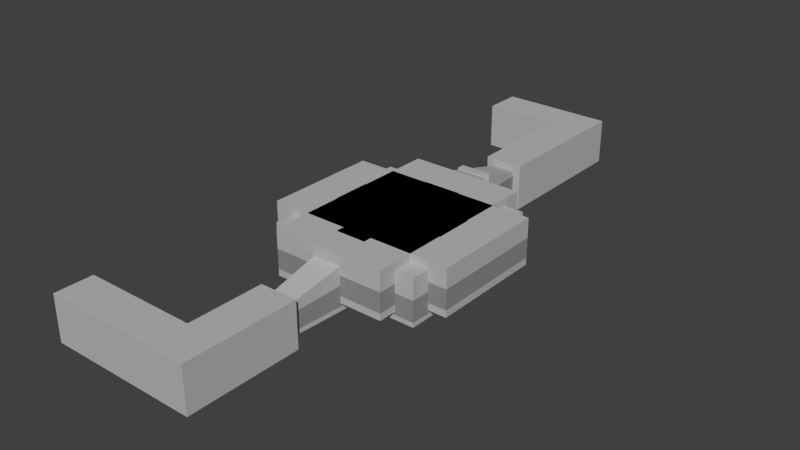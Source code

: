 # Source: level44.blend  (saved by Blender 2.75.0; exported with 4.5.12 LTS)
import bpy
from mathutils import Matrix  # noqa: F401  (used for matrix-valued properties, if any)

bpy.ops.wm.read_factory_settings(use_empty=True)
scene = bpy.context.scene
scene.name = 'Scene'

# ---- collections
col_collection_1 = bpy.data.collections.new('Collection 1'); scene.collection.children.link(col_collection_1)
col_collection_2 = bpy.data.collections.new('Collection 2'); scene.collection.children.link(col_collection_2)
col_collection_3 = bpy.data.collections.new('Collection 3'); scene.collection.children.link(col_collection_3)
col_collection_4 = bpy.data.collections.new('Collection 4'); scene.collection.children.link(col_collection_4)
col_collection_5 = bpy.data.collections.new('Collection 5'); scene.collection.children.link(col_collection_5)

# ---- materials (node trees are filled in below, after node groups)
mat_stone = bpy.data.materials.new('Stone')
mat_stone.alpha_threshold = 0.0
mat_stone.use_transparent_shadow = False
mat_stone.diffuse_color = (0.4969, 0.491, 0.491, 1.0)
mat_stone.roughness = 0.5
mat_stone.line_color = (0.0, 0.0, 0.0, 1.0)
mat_portal = bpy.data.materials.new('Portal')
mat_portal.alpha_threshold = 0.0
mat_portal.use_transparent_shadow = False
mat_portal.diffuse_color = (0.0, 0.0, 0.0, 1.0)
mat_portal.roughness = 0.5
mat_greystone = bpy.data.materials.new('GreyStone')
mat_greystone.alpha_threshold = 0.0
mat_greystone.use_transparent_shadow = False
mat_greystone.diffuse_color = (0.2747, 0.2747, 0.2747, 1.0)
mat_greystone.roughness = 0.5
mat_darkstone = bpy.data.materials.new('DarkStone')
mat_darkstone.alpha_threshold = 0.0
mat_darkstone.use_transparent_shadow = False
mat_darkstone.diffuse_color = (0.1529, 0.1529, 0.1529, 1.0)
mat_darkstone.roughness = 0.5
mat_lightstone = bpy.data.materials.new('LightStone')
mat_lightstone.alpha_threshold = 0.0
mat_lightstone.use_transparent_shadow = False
mat_lightstone.diffuse_color = (0.7084, 0.7084, 0.7084, 1.0)
mat_lightstone.roughness = 0.5
mat_lightstone.line_color = (0.0, 0.0, 0.0, 1.0)
mat_material_001 = bpy.data.materials.new('Material.001')
mat_material_001.alpha_threshold = 0.0
mat_material_001.use_transparent_shadow = False
mat_material_001.diffuse_color = (0.3931, 0.3931, 0.3931, 1.0)
mat_material_001.roughness = 0.5
mat_material_001.line_color = (0.0, 0.0, 0.0, 1.0)
mat_material_002 = bpy.data.materials.new('Material.002')
mat_material_002.alpha_threshold = 0.0
mat_material_002.use_transparent_shadow = False
mat_material_002.diffuse_color = (0.1789, 0.1789, 0.1789, 1.0)
mat_material_002.roughness = 0.5
mat_material_002.line_color = (0.0, 0.0, 0.0, 1.0)
mat_material = bpy.data.materials.new('Material')
mat_material.alpha_threshold = 0.0
mat_material.use_transparent_shadow = False
mat_material.diffuse_color = (0.2738, 0.2738, 0.2738, 1.0)
mat_material.roughness = 0.5
mat_material.line_color = (0.0, 0.0, 0.0, 1.0)

# ---- material node trees

# ---- world
world_world = bpy.data.worlds.new('World'); scene.world = world_world
world_world.color = (0.05088, 0.05088, 0.05088)
world_world.use_sun_shadow = False
world_world.sun_shadow_jitter_overblur = 0.0
world_world.cycles.sampling_method = 'MANUAL'
world_world.cycles.sample_map_resolution = 256

# ---- meshes
me_plane_003 = bpy.data.meshes.new('Plane.003')
me_plane_003.from_pydata([(4.0, 0.0, -1.0), (1.0, 0.0, -1.0), (4.0, 1.0, -1.0), (1.0, 1.0, -1.0), (0.0, 0.0, -1.0), (0.0, 1.0, -1.0), (5.0, 0.0, -1.0), (5.0, 1.0, -1.0), (4.0, 15.0, -1.0), (1.0, 15.0, -1.0), (0.0, 15.0, -1.0), (5.0, 15.0, -1.0), (4.0, 16.0, -1.0), (1.0, 16.0, -1.0), (0.0, 16.0, -1.0), (5.0, 16.0, -1.0), (4.0, 19.0, -1.0), (1.0, 19.0, -1.0), (0.0, 19.0, -1.0), (5.0, 19.0, -1.0), (4.0, 20.0, -1.0), (1.0, 20.0, -1.0), (0.0, 20.0, -1.0), (5.0, 20.0, -1.0), (-9.0, 15.0, -1.0), (-9.0, 16.0, -1.0), (-9.0, 19.0, -1.0), (-9.0, 20.0, -1.0), (-10.0, 15.0, -1.0), (-10.0, 16.0, -1.0), (-10.0, 19.0, -1.0), (-10.0, 20.0, -1.0), (4.0, 0.0, 0.0), (1.0, 0.0, 0.0), (4.0, 1.0, 0.0), (1.0, 1.0, 0.0), (0.0, 0.0, 0.0), (0.0, 1.0, 0.0), (5.0, 0.0, 0.0), (5.0, 1.0, 0.0), (4.0, 15.0, 0.0), (1.0, 15.0, 0.0), (0.0, 15.0, 0.0), (5.0, 15.0, 0.0), (4.0, 16.0, 0.0), (1.0, 16.0, 0.0), (0.0, 16.0, 0.0), (5.0, 16.0, 0.0), (4.0, 19.0, 0.0), (1.0, 19.0, 0.0), (0.0, 19.0, 0.0), (5.0, 19.0, 0.0), (4.0, 20.0, 0.0), (1.0, 20.0, 0.0), (0.0, 20.0, 0.0), (5.0, 20.0, 0.0), (-9.0, 15.0, 0.0), (-9.0, 16.0, 0.0), (-9.0, 19.0, 0.0), (-9.0, 20.0, 0.0), (-10.0, 15.0, 0.0), (-10.0, 16.0, 0.0), (-10.0, 19.0, 0.0), (-10.0, 20.0, 0.0), (4.0, 0.0, 1.0), (1.0, 0.0, 1.0), (4.0, 1.0, 1.0), (1.0, 1.0, 1.0), (0.0, 0.0, 1.0), (0.0, 1.0, 1.0), (5.0, 0.0, 1.0), (5.0, 1.0, 1.0), (4.0, 15.0, 1.0), (1.0, 15.0, 1.0), (0.0, 15.0, 1.0), (5.0, 15.0, 1.0), (4.0, 16.0, 1.0), (1.0, 16.0, 1.0), (0.0, 16.0, 1.0), (5.0, 16.0, 1.0), (4.0, 19.0, 1.0), (1.0, 19.0, 1.0), (0.0, 19.0, 1.0), (5.0, 19.0, 1.0), (4.0, 20.0, 1.0), (1.0, 20.0, 1.0), (0.0, 20.0, 1.0), (5.0, 20.0, 1.0), (-9.0, 15.0, 1.0), (-9.0, 16.0, 1.0), (-9.0, 19.0, 1.0), (-9.0, 20.0, 1.0), (-10.0, 15.0, 1.0), (-10.0, 16.0, 1.0), (-10.0, 19.0, 1.0), (-10.0, 20.0, 1.0), (4.0, 0.0, 4.0), (1.0, 0.0, 4.0), (4.0, 1.0, 4.0), (1.0, 1.0, 4.0), (0.0, 0.0, 4.0), (0.0, 1.0, 4.0), (5.0, 0.0, 4.0), (5.0, 1.0, 4.0), (4.0, 15.0, 4.0), (1.0, 15.0, 4.0), (0.0, 15.0, 4.0), (5.0, 15.0, 4.0), (4.0, 16.0, 4.0), (1.0, 16.0, 4.0), (0.0, 16.0, 4.0), (5.0, 16.0, 4.0), (4.0, 19.0, 4.0), (1.0, 19.0, 4.0), (0.0, 19.0, 4.0), (5.0, 19.0, 4.0), (4.0, 20.0, 4.0), (1.0, 20.0, 4.0), (0.0, 20.0, 4.0), (5.0, 20.0, 4.0), (-9.0, 15.0, 4.0), (-9.0, 16.0, 4.0), (-9.0, 19.0, 4.0), (-9.0, 20.0, 4.0), (-10.0, 15.0, 4.0), (-10.0, 16.0, 4.0), (-10.0, 19.0, 4.0), (-10.0, 20.0, 4.0), (4.0, 0.0, 5.0), (1.0, 0.0, 5.0), (4.0, 1.0, 5.0), (1.0, 1.0, 5.0), (0.0, 0.0, 5.0), (0.0, 1.0, 5.0), (5.0, 0.0, 5.0), (5.0, 1.0, 5.0), (4.0, 15.0, 5.0), (1.0, 15.0, 5.0), (0.0, 15.0, 5.0), (5.0, 15.0, 5.0), (4.0, 16.0, 5.0), (1.0, 16.0, 5.0), (0.0, 16.0, 5.0), (5.0, 16.0, 5.0), (4.0, 19.0, 5.0), (1.0, 19.0, 5.0), (0.0, 19.0, 5.0), (5.0, 19.0, 5.0), (4.0, 20.0, 5.0), (1.0, 20.0, 5.0), (0.0, 20.0, 5.0), (5.0, 20.0, 5.0), (-9.0, 15.0, 5.0), (-9.0, 16.0, 5.0), (-9.0, 19.0, 5.0), (-9.0, 20.0, 5.0), (-10.0, 15.0, 5.0), (-10.0, 16.0, 5.0), (-10.0, 19.0, 5.0), (-10.0, 20.0, 5.0)], [], [(1, 3, 2, 0), (1, 4, 5, 3), (2, 7, 6, 0), (2, 8, 11, 7), (5, 10, 9, 3), (3, 9, 8, 2), (8, 12, 15, 11), (10, 14, 13, 9), (9, 13, 12, 8), (12, 16, 19, 15), (14, 18, 17, 13), (13, 17, 16, 12), (16, 20, 23, 19), (18, 22, 21, 17), (17, 21, 20, 16), (18, 26, 27, 22), (14, 25, 26, 18), (10, 24, 25, 14), (26, 30, 31, 27), (25, 29, 30, 26), (24, 28, 29, 25), (33, 32, 34, 35), (58, 50, 82, 90), (43, 47, 79, 75), (53, 54, 86, 85), (46, 57, 89, 78), (35, 34, 40, 41), (41, 45, 77, 73), (61, 60, 92, 93), (41, 40, 44, 45), (50, 49, 81, 82), (46, 45, 49, 50), (45, 44, 48, 49), (39, 43, 75, 71), (34, 32, 64, 66), (63, 62, 94, 95), (35, 41, 73, 67), (46, 50, 58, 57), (36, 33, 65, 68), (48, 44, 76, 80), (57, 58, 62, 61), (59, 63, 95, 91), (30, 29, 61, 62), (19, 23, 55, 51), (1, 0, 32, 33), (23, 20, 52, 55), (24, 10, 42, 56), (0, 6, 38, 32), (20, 21, 53, 52), (22, 27, 59, 54), (28, 24, 56, 60), (6, 7, 39, 38), (27, 31, 63, 59), (4, 1, 33, 36), (31, 30, 62, 63), (7, 11, 43, 39), (29, 28, 60, 61), (11, 15, 47, 43), (21, 22, 54, 53), (15, 19, 51, 47), (5, 4, 36, 37), (10, 5, 37, 42), (65, 67, 99, 97), (67, 73, 105, 99), (69, 68, 100, 101), (79, 83, 115, 111), (86, 91, 123, 118), (85, 86, 118, 117), (88, 74, 106, 120), (75, 79, 111, 107), (95, 94, 126, 127), (73, 77, 109, 105), (91, 95, 127, 123), (82, 81, 113, 114), (72, 66, 98, 104), (92, 88, 120, 124), (57, 61, 93, 89), (47, 51, 83, 79), (62, 58, 90, 94), (37, 36, 68, 69), (42, 37, 69, 74), (51, 55, 87, 83), (33, 35, 67, 65), (40, 34, 66, 72), (49, 48, 80, 81), (56, 42, 74, 88), (55, 52, 84, 87), (54, 59, 91, 86), (52, 53, 85, 84), (32, 38, 70, 64), (44, 40, 72, 76), (60, 56, 88, 92), (38, 39, 71, 70), (45, 46, 78, 77), (118, 123, 155, 150), (117, 118, 150, 149), (120, 106, 138, 152), (107, 111, 143, 139), (127, 126, 158, 159), (123, 127, 159, 155), (124, 120, 152, 156), (106, 101, 133, 138), (153, 142, 146, 154), (141, 140, 144, 145), (145, 146, 142, 141), (71, 75, 107, 103), (89, 93, 125, 121), (81, 80, 112, 113), (94, 90, 122, 126), (83, 87, 119, 115), (64, 70, 102, 96), (93, 92, 124, 125), (87, 84, 116, 119), (70, 71, 103, 102), (76, 72, 104, 108), (78, 89, 121, 110), (84, 85, 117, 116), (68, 65, 97, 100), (77, 78, 110, 109), (90, 82, 114, 122), (80, 76, 108, 112), (66, 64, 96, 98), (74, 69, 101, 106), (129, 131, 133, 132), (130, 128, 134, 135), (130, 135, 139, 136), (133, 131, 137, 138), (136, 139, 143, 140), (138, 137, 141, 142), (140, 143, 147, 144), (144, 147, 151, 148), (146, 145, 149, 150), (145, 144, 148, 149), (146, 150, 155, 154), (138, 142, 153, 152), (154, 155, 159, 158), (152, 153, 157, 156), (111, 115, 147, 143), (101, 100, 132, 133), (103, 107, 139, 135), (137, 136, 140, 141), (96, 128, 129, 97), (115, 119, 151, 147), (96, 102, 134, 128), (125, 124, 156, 157), (119, 116, 148, 151), (102, 103, 135, 134), (157, 158, 126, 125), (116, 117, 149, 148), (100, 97, 129, 132), (157, 153, 154, 158), (131, 129, 128, 130), (137, 131, 130, 136), (98, 96, 97, 99), (104, 98, 99, 105), (108, 104, 105, 109), (110, 114, 113, 109), (108, 109, 113, 112), (122, 114, 110, 121), (126, 122, 121, 125)])
me_plane_003.materials.append(mat_stone)
me_plane_003.use_remesh_preserve_volume = False
me_plane_003.use_remesh_preserve_attributes = False
me_plane_003.use_mirror_vertex_groups = False
me_plane_003.update()
me_cube_022 = bpy.data.meshes.new('Cube.022')
me_cube_022.from_pydata([(1.5, 0.0, 2.0), (-1.5, 0.0, 2.0), (1.5, 0.0, -2.0), (-1.5, 0.0, -2.0)], [], [(3, 1, 0, 2)])
me_cube_022.materials.append(mat_portal)
me_cube_022.use_remesh_preserve_volume = False
me_cube_022.use_remesh_preserve_attributes = False
me_cube_022.use_mirror_vertex_groups = False
me_cube_022.update()
me_cube_021 = bpy.data.meshes.new('Cube.021')
me_cube_021.from_pydata([(-1.5, 0.0, 2.0), (1.5, 0.0, 2.0), (-1.5, 0.0, -2.0), (1.5, 0.0, -2.0)], [], [(3, 1, 0, 2)])
me_cube_021.materials.append(mat_portal)
me_cube_021.use_remesh_preserve_volume = False
me_cube_021.use_remesh_preserve_attributes = False
me_cube_021.use_mirror_vertex_groups = False
me_cube_021.update()
me_cube_014 = bpy.data.meshes.new('Cube.014')
me_cube_014.from_pydata([(-2.384e-07, 1.5, 2.0), (2.384e-07, -1.5, 2.0), (-2.384e-07, 1.5, -2.0), (2.384e-07, -1.5, -2.0)], [], [(1, 3, 2, 0)])
me_cube_014.materials.append(mat_portal)
me_cube_014.use_remesh_preserve_volume = False
me_cube_014.use_remesh_preserve_attributes = False
me_cube_014.use_mirror_vertex_groups = False
me_cube_014.update()
me_cube_010 = bpy.data.meshes.new('Cube.010')
me_cube_010.from_pydata([(0.0, -1.5, 2.0), (0.0, 1.5, 2.0), (0.0, -1.5, -2.0), (0.0, 1.5, -2.0)], [], [(1, 3, 2, 0)])
me_cube_010.materials.append(mat_portal)
me_cube_010.use_remesh_preserve_volume = False
me_cube_010.use_remesh_preserve_attributes = False
me_cube_010.use_mirror_vertex_groups = False
me_cube_010.update()
me_plane_001 = bpy.data.meshes.new('Plane.001')
me_plane_001.from_pydata([(-5.0, -5.0, 0.0), (5.0, -5.0, 0.0), (-5.0, 5.0, 0.0), (5.0, 5.0, 0.0), (-5.0, 5.0, 0.5), (-5.0, -5.0, 0.5), (5.0, -5.0, 0.5), (5.0, 5.0, 0.5), (-5.0, 3.333, 0.0), (-5.0, -3.333, 0.0), (5.0, -3.333, 0.0), (5.0, 3.333, 0.0), (-5.0, 3.333, 0.5), (-5.0, -3.333, 0.5), (5.0, -3.333, 0.5), (5.0, 3.333, 0.5), (-3.333, -5.0, 0.0), (3.333, -5.0, 0.0), (3.333, 5.0, 0.0), (-3.333, 5.0, 0.0), (-3.333, -5.0, 0.5), (3.333, -5.0, 0.5), (3.333, 5.0, 0.5), (-3.333, 5.0, 0.5), (3.333, -3.333, 0.5), (-3.333, -3.333, 0.5), (3.333, 3.333, 0.5), (-3.333, 3.333, 0.5), (3.333, -3.333, 1.0), (-3.333, -3.333, 1.0), (3.333, 3.333, 1.0), (-3.333, 3.333, 1.0)], [], [(26, 15, 7, 22), (19, 2, 4, 23), (17, 1, 6, 21), (11, 3, 7, 15), (9, 0, 5, 13), (2, 8, 12, 4), (8, 9, 13, 12), (1, 10, 14, 6), (10, 11, 15, 14), (21, 6, 14, 24), (24, 14, 15, 26), (13, 25, 27, 12), (27, 31, 30, 26), (5, 20, 25, 13), (20, 21, 24, 25), (0, 16, 20, 5), (16, 17, 21, 20), (3, 18, 22, 7), (18, 19, 23, 22), (12, 27, 23, 4), (27, 26, 22, 23), (29, 28, 30, 31), (24, 28, 29, 25), (25, 29, 31, 27), (26, 30, 28, 24)])
me_plane_001.polygons.foreach_set('material_index', [0, 1, 1, 1, 1, 1, 1, 1, 1, 0, 0, 0, 1, 0, 0, 1, 1, 1, 1, 0, 0, 0, 1, 1, 1])
me_plane_001.materials.append(mat_stone)
me_plane_001.materials.append(mat_greystone)
me_plane_001.use_remesh_preserve_volume = False
me_plane_001.use_remesh_preserve_attributes = False
me_plane_001.use_mirror_vertex_groups = False
me_plane_001.update()
me_cube_001 = bpy.data.meshes.new('Cube.001')
me_cube_001.from_pydata([(-2.0, -2.0, 5.0), (-2.0, 2.0, 5.0), (2.0, -2.0, 5.0), (2.0, 2.0, 5.0), (-2.0, 1.0, 4.0), (1.0, 2.0, 4.0), (2.0, -1.0, 4.0), (-1.0, -2.0, 4.0), (1.0, -2.0, 4.0), (1.0, -1.0, 4.0), (-1.0, 2.0, 4.0), (-1.0, -1.0, 4.0), (-2.0, -1.0, 4.0), (2.0, 1.0, 4.0), (1.0, 1.0, 4.0), (-1.0, 1.0, 4.0), (-2.0, 1.0, 6.706e-08), (-2.0, 2.0, 6.706e-08), (1.0, 2.0, 6.706e-08), (2.0, 2.0, 6.706e-08), (2.0, -1.0, 6.706e-08), (2.0, -2.0, 6.706e-08), (-1.0, -2.0, 6.706e-08), (-2.0, -2.0, 6.706e-08), (1.0, -2.0, 6.706e-08), (1.0, -1.0, 6.706e-08), (-1.0, 2.0, 6.706e-08), (-1.0, -1.0, 6.706e-08), (-2.0, -1.0, 6.706e-08), (2.0, 1.0, 6.706e-08), (1.0, 1.0, 6.706e-08), (-1.0, 1.0, 6.706e-08)], [], [(8, 7, 11, 12, 4, 15, 10, 5, 14, 13, 6, 9), (7, 22, 27, 11), (5, 10, 26, 17, 1, 3, 19, 18), (11, 27, 28, 12), (4, 16, 31, 15), (13, 29, 19, 3, 2, 21, 20, 6), (8, 24, 21, 2, 0, 23, 22, 7), (4, 12, 28, 23, 0, 1, 17, 16), (15, 31, 26, 10), (6, 20, 25, 9), (5, 18, 30, 14), (14, 30, 29, 13), (9, 25, 24, 8)])
me_cube_001.materials.append(mat_darkstone)
me_cube_001.use_remesh_preserve_volume = False
me_cube_001.use_remesh_preserve_attributes = False
me_cube_001.use_mirror_vertex_groups = False
me_cube_001.update()
me_plane = bpy.data.meshes.new('Plane')
me_plane.from_pydata([(10.0, 15.0, 0.0), (-10.0, 15.0, 0.0), (10.0, -5.0, 0.0), (10.0, 5.0, 0.0), (-10.0, 5.0, 0.0), (-10.0, -5.0, 0.0), (-1.5, -14.6, 0.0), (1.5, -14.6, 0.0), (6.0, 15.0, 0.0), (2.0, 15.0, 0.0), (-2.0, 15.0, 0.0), (-6.0, 15.0, 0.0), (6.0, -5.0, 0.0), (2.0, -5.0, 0.0), (-2.0, -5.0, 0.0), (-6.0, -5.0, 0.0), (6.0, 5.0, 0.0), (2.0, 5.0, 0.0), (-2.0, 5.0, 0.0), (-6.0, 5.0, 0.0), (10.0, 15.0, 6.0), (-10.0, 15.0, 6.0), (10.0, -5.0, 6.0), (10.0, 5.0, 6.0), (-10.0, 5.0, 6.0), (-10.0, -5.0, 6.0), (-1.5, -14.6, 4.0), (1.5, -14.6, 4.0), (6.0, 15.0, 6.0), (2.0, 15.0, 6.0), (-2.0, 15.0, 6.0), (-6.0, 15.0, 6.0), (6.0, -5.0, 6.0), (2.0, -5.0, 6.0), (-2.0, -5.0, 6.0), (-6.0, -5.0, 6.0), (2.0, 15.0, 0.6), (6.0, 15.0, 0.6), (2.0, -5.0, 0.6), (1.5, -14.6, 0.6), (10.0, 5.0, 0.6), (10.0, -5.0, 0.6), (-2.0, 15.0, 0.6), (-1.5, -14.6, 0.6), (-2.0, -5.0, 0.6), (-10.0, 5.0, 0.6), (-10.0, 15.0, 0.6), (-6.0, 15.0, 0.6), (-10.0, -5.0, 0.6), (6.0, -5.0, 0.6), (-6.0, -5.0, 0.6), (10.0, 15.0, 0.6), (6.0, 15.0, 3.3), (1.5, -14.6, 2.8), (10.0, -5.0, 3.3), (-2.0, -5.0, 3.3), (-10.0, 15.0, 3.3), (6.0, -5.0, 3.3), (2.0, 15.0, 3.3), (2.0, -5.0, 3.3), (10.0, 5.0, 3.3), (-2.0, 15.0, 3.3), (-1.5, -14.6, 2.8), (-10.0, 5.0, 3.3), (-6.0, 15.0, 3.3), (-10.0, -5.0, 3.3), (-6.0, -5.0, 3.3), (10.0, 15.0, 3.3)], [], [(19, 11, 1, 4), (15, 19, 4, 5), (2, 3, 16, 12), (12, 16, 17, 13), (13, 17, 18, 14), (14, 18, 19, 15), (7, 13, 14, 6), (3, 0, 8, 16), (16, 8, 9, 17), (17, 9, 10, 18), (18, 10, 11, 19), (58, 52, 28, 29), (59, 53, 27, 33), (60, 54, 22, 23), (61, 58, 29, 30), (62, 55, 34, 26), (63, 56, 21, 24), (64, 61, 30, 31), (65, 63, 24, 25), (54, 57, 32, 22), (66, 65, 25, 35), (57, 59, 33, 32), (67, 60, 23, 20), (55, 66, 35, 34), (52, 67, 20, 28), (56, 64, 31, 21), (1, 11, 47, 46), (8, 0, 51, 37), (14, 15, 50, 44), (0, 3, 40, 51), (12, 13, 38, 49), (15, 5, 48, 50), (2, 12, 49, 41), (5, 4, 45, 48), (11, 10, 42, 47), (4, 1, 46, 45), (6, 14, 44, 43), (10, 9, 36, 42), (3, 2, 41, 40), (13, 7, 39, 38), (9, 8, 37, 36), (46, 47, 64, 56), (37, 51, 67, 52), (44, 50, 66, 55), (51, 40, 60, 67), (49, 38, 59, 57), (50, 48, 65, 66), (41, 49, 57, 54), (48, 45, 63, 65), (47, 42, 61, 64), (45, 46, 56, 63), (43, 44, 55, 62), (42, 36, 58, 61), (40, 41, 54, 60), (38, 39, 53, 59), (36, 37, 52, 58), (20, 23, 22, 32, 33, 27, 26, 34, 35, 25, 24, 21, 31, 30, 29, 28)])
me_plane.polygons.foreach_set('material_index', [0, 0, 0, 0, 0, 0, 0, 0, 0, 0, 0, 0, 0, 0, 0, 0, 0, 0, 0, 0, 0, 0, 0, 0, 0, 0, 0, 0, 0, 0, 0, 0, 0, 0, 0, 0, 0, 0, 0, 0, 0, 1, 1, 1, 1, 1, 1, 1, 1, 1, 1, 1, 1, 1, 1, 1, 0])
me_plane.materials.append(mat_stone)
me_plane.materials.append(mat_greystone)
me_plane.use_remesh_preserve_volume = False
me_plane.use_remesh_preserve_attributes = False
me_plane.use_mirror_vertex_groups = False
me_plane.update()
me_mesh = bpy.data.meshes.new('Mesh')
me_mesh.from_pydata([(1.478, 5.115, 0.0), (0.6225, 5.115, 0.0), (0.6225, 3.795, 0.0), (0.9765, 3.795, 0.0), (0.9765, -5.115, 0.0), (1.124, -5.115, 0.0), (1.124, 3.795, 0.0), (1.478, 3.795, 0.0), (0.483, 5.115, 0.0), (0.336, 5.115, 0.0), (0.336, -5.115, 0.0), (0.483, -5.115, 0.0), (0.1905, 5.115, 0.0), (0.0135, 5.115, 0.0), (-0.306, 1.215, 0.0), (-0.627, 5.115, 0.0), (-0.8055, 5.115, 0.0), (-0.396, 0.18, 0.0), (-0.837, -5.115, 0.0), (-0.6585, -5.115, 0.0), (-0.306, -0.885, 0.0), (0.042, -5.115, 0.0), (0.219, -5.115, 0.0), (-0.2175, 0.18, 0.0), (-0.897, 5.115, 0.0), (-1.477, 5.115, 0.0), (-1.477, -5.115, 0.0), (-0.8835, -5.115, 0.0), (-0.8835, -3.795, 0.0), (-1.33, -3.795, 0.0), (-1.33, -0.615, 0.0), (-0.912, -0.615, 0.0), (-0.912, 0.705, 0.0), (-1.33, 0.705, 0.0), (-1.33, 3.795, 0.0), (-0.897, 3.795, 0.0)], [], [(2, 0, 1), (2, 7, 0), (3, 7, 2), (4, 6, 3), (6, 7, 3), (4, 5, 6), (10, 8, 9), (10, 11, 8), (17, 15, 16), (17, 14, 15), (14, 12, 13), (14, 23, 12), (17, 23, 14), (18, 23, 17), (18, 20, 23), (20, 22, 23), (18, 19, 20), (21, 22, 20), (26, 34, 25), (34, 24, 25), (34, 35, 24), (26, 33, 34), (26, 30, 33), (30, 32, 33), (30, 31, 32), (26, 29, 30), (26, 28, 29), (26, 27, 28)])
me_mesh.materials.append(mat_lightstone)
me_mesh.use_remesh_preserve_volume = False
me_mesh.use_remesh_preserve_attributes = False
me_mesh.use_mirror_vertex_groups = False
me_mesh.update()
me_cube_004 = bpy.data.meshes.new('Cube.004')
me_cube_004.from_pydata([(2.0, 7.5, 0.0), (-2.0, 7.5, 0.0), (2.0, 7.5, 6.001), (-2.0, 7.5, 6.001), (2.0, 8.5, 0.0), (-2.0, 8.5, 0.0), (2.0, 8.5, 6.001), (-2.0, 8.5, 6.001), (1.2, 7.5, 0.0), (0.4, 7.5, 0.0), (-0.4, 7.5, 0.0), (-1.2, 7.5, 0.0), (1.2, 7.5, 6.001), (0.4, 7.5, 6.001), (-0.4, 7.5, 6.001), (-1.2, 7.5, 6.001), (1.2, 8.5, 0.0), (0.4, 8.5, 0.0), (-0.4, 8.5, 0.0), (-1.2, 8.5, 0.0), (1.2, 8.5, 6.001), (0.4, 8.5, 6.001), (-0.4, 8.5, 6.001), (-1.2, 8.5, 6.001), (2.0, 7.5, 0.75), (2.0, 7.5, 1.5), (2.0, 7.5, 2.25), (2.0, 7.5, 3.0), (2.0, 7.5, 3.75), (2.0, 7.5, 4.5), (2.0, 7.5, 5.25), (-2.0, 7.5, 0.75), (-2.0, 7.5, 1.5), (-2.0, 7.5, 2.25), (-2.0, 7.5, 3.0), (-2.0, 7.5, 3.75), (-2.0, 7.5, 4.5), (-2.0, 7.5, 5.25), (2.0, 8.5, 0.75), (2.0, 8.5, 1.5), (2.0, 8.5, 2.25), (2.0, 8.5, 3.0), (2.0, 8.5, 3.75), (2.0, 8.5, 4.5), (2.0, 8.5, 5.25), (-2.0, 8.5, 0.75), (-2.0, 8.5, 1.5), (-2.0, 8.5, 2.25), (-2.0, 8.5, 3.0), (-2.0, 8.5, 3.75), (-2.0, 8.5, 4.5), (-2.0, 8.5, 5.25), (-1.2, 8.5, 5.25), (-1.2, 8.5, 4.5), (-1.2, 8.5, 3.75), (-1.2, 8.5, 3.0), (-1.2, 8.5, 2.25), (-1.2, 8.5, 1.5), (-1.2, 8.5, 0.75), (-0.4, 8.5, 5.25), (-0.4, 8.5, 4.5), (-0.4, 8.5, 3.75), (-0.4, 8.5, 3.0), (-0.4, 8.5, 2.25), (-0.4, 8.5, 1.5), (-0.4, 8.5, 0.75), (0.4, 8.5, 5.25), (0.4, 8.5, 4.5), (0.4, 8.5, 3.75), (0.4, 8.5, 3.0), (0.4, 8.5, 2.25), (0.4, 8.5, 1.5), (0.4, 8.5, 0.75), (1.2, 8.5, 5.25), (1.2, 8.5, 4.5), (1.2, 8.5, 3.75), (1.2, 8.5, 3.0), (1.2, 8.5, 2.25), (1.2, 8.5, 1.5), (1.2, 8.5, 0.75), (-1.2, 7.5, 0.75), (-1.2, 7.5, 1.5), (-1.2, 7.5, 2.25), (-1.2, 7.5, 3.0), (-1.2, 7.5, 3.75), (-1.2, 7.5, 4.5), (-1.2, 7.5, 5.25), (-0.4, 7.5, 0.75), (-0.4, 7.5, 1.5), (-0.4, 7.5, 2.25), (-0.4, 7.5, 3.0), (-0.4, 7.5, 3.75), (-0.4, 7.5, 4.5), (-0.4, 7.5, 5.25), (0.4, 7.5, 0.75), (0.4, 7.5, 1.5), (0.4, 7.5, 2.25), (0.4, 7.5, 3.0), (0.4, 7.5, 3.75), (0.4, 7.5, 4.5), (0.4, 7.5, 5.25), (1.2, 7.5, 0.75), (1.2, 7.5, 1.5), (1.2, 7.5, 2.25), (1.2, 7.5, 3.0), (1.2, 7.5, 3.75), (1.2, 7.5, 4.5), (1.2, 7.5, 5.25)], [], [(107, 30, 2, 12), (73, 20, 6, 44), (12, 2, 6, 20), (24, 0, 4, 38), (11, 1, 5, 19), (37, 3, 7, 51), (0, 8, 16, 4), (8, 9, 17, 16), (9, 10, 18, 17), (10, 11, 19, 18), (3, 15, 23, 7), (15, 14, 22, 23), (14, 13, 21, 22), (13, 12, 20, 21), (51, 7, 23, 52), (52, 23, 22, 59), (59, 22, 21, 66), (66, 21, 20, 73), (37, 86, 15, 3), (86, 93, 14, 15), (93, 100, 13, 14), (100, 107, 12, 13), (9, 8, 101, 94), (94, 101, 102, 95), (95, 102, 103, 96), (96, 103, 104, 97), (97, 104, 105, 98), (98, 105, 106, 99), (99, 106, 107, 100), (10, 9, 94, 87), (87, 94, 95, 88), (88, 95, 96, 89), (89, 96, 97, 90), (90, 97, 98, 91), (91, 98, 99, 92), (92, 99, 100, 93), (11, 10, 87, 80), (80, 87, 88, 81), (81, 88, 89, 82), (82, 89, 90, 83), (83, 90, 91, 84), (84, 91, 92, 85), (85, 92, 93, 86), (1, 11, 80, 31), (31, 80, 81, 32), (32, 81, 82, 33), (33, 82, 83, 34), (34, 83, 84, 35), (35, 84, 85, 36), (36, 85, 86, 37), (17, 72, 79, 16), (72, 71, 78, 79), (71, 70, 77, 78), (70, 69, 76, 77), (69, 68, 75, 76), (68, 67, 74, 75), (67, 66, 73, 74), (18, 65, 72, 17), (65, 64, 71, 72), (64, 63, 70, 71), (63, 62, 69, 70), (62, 61, 68, 69), (61, 60, 67, 68), (60, 59, 66, 67), (19, 58, 65, 18), (58, 57, 64, 65), (57, 56, 63, 64), (56, 55, 62, 63), (55, 54, 61, 62), (54, 53, 60, 61), (53, 52, 59, 60), (5, 45, 58, 19), (45, 46, 57, 58), (46, 47, 56, 57), (47, 48, 55, 56), (48, 49, 54, 55), (49, 50, 53, 54), (50, 51, 52, 53), (1, 31, 45, 5), (31, 32, 46, 45), (32, 33, 47, 46), (33, 34, 48, 47), (34, 35, 49, 48), (35, 36, 50, 49), (36, 37, 51, 50), (2, 30, 44, 6), (30, 29, 43, 44), (29, 28, 42, 43), (28, 27, 41, 42), (27, 26, 40, 41), (26, 25, 39, 40), (25, 24, 38, 39), (16, 79, 38, 4), (79, 78, 39, 38), (78, 77, 40, 39), (77, 76, 41, 40), (76, 75, 42, 41), (75, 74, 43, 42), (74, 73, 44, 43), (8, 0, 24, 101), (101, 24, 25, 102), (102, 25, 26, 103), (103, 26, 27, 104), (104, 27, 28, 105), (105, 28, 29, 106), (106, 29, 30, 107)])
me_cube_004.polygons.foreach_set('material_index', [1, 0, 1, 0, 0, 0, 0, 0, 0, 0, 1, 1, 1, 1, 0, 0, 0, 0, 1, 1, 1, 1, 1, 0, 0, 0, 0, 0, 0, 1, 0, 0, 0, 0, 0, 0, 1, 0, 0, 0, 0, 0, 0, 1, 1, 1, 1, 1, 1, 1, 0, 0, 0, 0, 0, 0, 0, 0, 0, 0, 0, 0, 0, 0, 0, 0, 0, 0, 0, 0, 0, 0, 0, 0, 0, 0, 0, 0, 0, 0, 0, 0, 0, 0, 0, 0, 0, 0, 0, 0, 0, 0, 0, 0, 0, 0, 0, 0, 0, 1, 1, 1, 1, 1, 1, 1])
me_cube_004.materials.append(mat_lightstone)
me_cube_004.materials.append(mat_stone)
me_cube_004.use_remesh_preserve_volume = False
me_cube_004.use_remesh_preserve_attributes = False
me_cube_004.use_mirror_vertex_groups = False
me_cube_004.update()
me_cube_016 = bpy.data.meshes.new('Cube.016')
me_cube_016.from_pydata([(-7.5, 7.5, 0.0), (7.5, 7.5, 0.0), (7.5, -7.5, 0.0), (-7.5, -7.5, 0.0), (7.5, 7.5, 6.0), (-7.5, 7.5, 6.0), (7.5, -7.5, 6.0), (-7.5, -7.5, 6.0), (-7.5, -7.5, 0.9), (-7.5, 7.5, 0.9), (7.5, 7.5, 0.9), (7.5, -7.5, 0.9), (-7.5, -7.5, 3.45), (7.5, -7.5, 3.45), (-7.5, 7.5, 3.45), (7.5, 7.5, 3.45), (2.0, 7.5, 0.0), (-2.0, 7.5, 0.0), (2.0, -7.5, 0.0), (-2.0, -7.5, 0.0), (2.0, 7.5, 6.0), (-2.0, 7.5, 6.0), (2.0, -7.5, 6.0), (-2.0, -7.5, 6.0), (2.0, -7.5, 0.9), (-2.0, -7.5, 0.9), (-2.0, 7.5, 0.9), (2.0, 7.5, 0.9), (2.0, -7.5, 3.45), (-2.0, -7.5, 3.45), (-2.0, 7.5, 3.45), (2.0, 7.5, 3.45), (1.5, 15.5, 9.142e-07), (-1.5, 15.5, 9.142e-07), (1.5, 15.5, 4.0), (-1.5, 15.5, 4.0), (-1.5, 15.5, 0.9), (1.5, 15.5, 0.9), (-1.5, 15.5, 3.45), (1.5, 15.5, 3.45), (2.0, -13.5, 0.0), (-2.0, -13.5, 0.0), (2.0, -13.5, 6.0), (-2.0, -13.5, 6.0), (2.0, -13.5, 0.9), (-2.0, -13.5, 0.9), (2.0, -13.5, 3.45), (-2.0, -13.5, 3.45)], [], [(16, 18, 2, 1), (20, 4, 6, 22), (14, 5, 7, 12), (30, 21, 5, 14), (28, 22, 6, 13), (13, 6, 4, 15), (2, 11, 10, 1), (18, 24, 11, 2), (17, 26, 9, 0), (0, 9, 8, 3), (11, 13, 15, 10), (24, 28, 13, 11), (26, 30, 14, 9), (9, 14, 12, 8), (10, 15, 31, 27), (16, 27, 37, 32), (8, 12, 29, 25), (24, 18, 40, 44), (1, 10, 27, 16), (31, 20, 34, 39), (3, 8, 25, 19), (18, 19, 41, 40), (12, 7, 23, 29), (22, 28, 46, 42), (15, 4, 20, 31), (30, 26, 36, 38), (5, 21, 23, 7), (21, 20, 22, 23), (0, 3, 19, 17), (17, 19, 18, 16), (21, 30, 38, 35), (20, 21, 35, 34), (27, 31, 39, 37), (17, 16, 32, 33), (26, 17, 33, 36), (45, 47, 46, 44), (41, 45, 44, 40), (47, 43, 42, 46), (28, 24, 44, 46), (29, 23, 43, 47), (19, 25, 45, 41), (23, 22, 42, 43), (25, 29, 47, 45)])
me_cube_016.polygons.foreach_set('material_index', [0, 0, 0, 0, 0, 0, 0, 0, 0, 0, 1, 1, 1, 1, 1, 0, 1, 0, 0, 0, 0, 0, 0, 0, 0, 1, 0, 0, 0, 0, 0, 0, 1, 0, 0, 1, 0, 0, 1, 0, 0, 0, 1])
me_cube_016.materials.append(mat_stone)
me_cube_016.materials.append(mat_greystone)
me_cube_016.use_remesh_preserve_volume = False
me_cube_016.use_remesh_preserve_attributes = False
me_cube_016.use_mirror_vertex_groups = False
me_cube_016.update()
me_cube_015 = bpy.data.meshes.new('Cube.015')
me_cube_015.from_pydata([(-2.0, -2.0, 4.5), (2.0, -2.0, 4.5), (2.0, -1.556, 4.5), (-2.0, -1.556, 4.5), (-1.5, -2.0, 4.0), (-1.5, -1.556, 4.0), (1.5, -2.0, 4.0), (1.5, -1.556, 4.0), (2.0, -1.556, 6.706e-08), (2.0, -2.0, 6.706e-08), (-1.5, -2.0, 6.706e-08), (-2.0, -2.0, 6.706e-08), (-2.0, -1.556, 6.706e-08), (-1.5, -1.556, 6.706e-08), (1.5, -2.0, 6.706e-08), (1.5, -1.556, 6.706e-08)], [], [(1, 9, 8, 2), (7, 15, 14, 6), (4, 10, 13, 5), (2, 3, 0, 1), (3, 12, 11, 0), (1, 0, 11, 10, 4, 6, 14, 9), (5, 13, 12, 3, 2, 8, 15, 7), (5, 7, 6, 4)])
me_cube_015.materials.append(mat_darkstone)
me_cube_015.use_remesh_preserve_volume = False
me_cube_015.use_remesh_preserve_attributes = False
me_cube_015.use_mirror_vertex_groups = False
me_cube_015.update()
me_plane_002 = bpy.data.meshes.new('Plane.002')
me_plane_002.from_pydata([(4.0, 0.0, -1.0), (1.0, 0.0, -1.0), (4.0, 1.0, -1.0), (1.0, 1.0, -1.0), (0.0, 0.0, -1.0), (0.0, 1.0, -1.0), (5.0, 0.0, -1.0), (5.0, 1.0, -1.0), (4.0, 15.0, -1.0), (1.0, 15.0, -1.0), (0.0, 15.0, -1.0), (5.0, 15.0, -1.0), (4.0, 16.0, -1.0), (1.0, 16.0, -1.0), (0.0, 16.0, -1.0), (5.0, 16.0, -1.0), (4.0, 19.0, -1.0), (1.0, 19.0, -1.0), (0.0, 19.0, -1.0), (5.0, 19.0, -1.0), (4.0, 20.0, -1.0), (1.0, 20.0, -1.0), (0.0, 20.0, -1.0), (5.0, 20.0, -1.0), (-9.0, 15.0, -1.0), (-9.0, 16.0, -1.0), (-9.0, 19.0, -1.0), (-9.0, 20.0, -1.0), (-10.0, 15.0, -1.0), (-10.0, 16.0, -1.0), (-10.0, 19.0, -1.0), (-10.0, 20.0, -1.0), (4.0, 0.0, 0.0), (1.0, 0.0, 0.0), (4.0, 1.0, 0.0), (1.0, 1.0, 0.0), (0.0, 0.0, 0.0), (0.0, 1.0, 0.0), (5.0, 0.0, 0.0), (5.0, 1.0, 0.0), (4.0, 15.0, 0.0), (1.0, 15.0, 0.0), (0.0, 15.0, 0.0), (5.0, 15.0, 0.0), (4.0, 16.0, 0.0), (1.0, 16.0, 0.0), (0.0, 16.0, 0.0), (5.0, 16.0, 0.0), (4.0, 19.0, 0.0), (1.0, 19.0, 0.0), (0.0, 19.0, 0.0), (5.0, 19.0, 0.0), (4.0, 20.0, 0.0), (1.0, 20.0, 0.0), (0.0, 20.0, 0.0), (5.0, 20.0, 0.0), (-9.0, 15.0, 0.0), (-9.0, 16.0, 0.0), (-9.0, 19.0, 0.0), (-9.0, 20.0, 0.0), (-10.0, 15.0, 0.0), (-10.0, 16.0, 0.0), (-10.0, 19.0, 0.0), (-10.0, 20.0, 0.0), (4.0, 0.0, 1.0), (1.0, 0.0, 1.0), (4.0, 1.0, 1.0), (1.0, 1.0, 1.0), (0.0, 0.0, 1.0), (0.0, 1.0, 1.0), (5.0, 0.0, 1.0), (5.0, 1.0, 1.0), (4.0, 15.0, 1.0), (1.0, 15.0, 1.0), (0.0, 15.0, 1.0), (5.0, 15.0, 1.0), (4.0, 16.0, 1.0), (1.0, 16.0, 1.0), (0.0, 16.0, 1.0), (5.0, 16.0, 1.0), (4.0, 19.0, 1.0), (1.0, 19.0, 1.0), (0.0, 19.0, 1.0), (5.0, 19.0, 1.0), (4.0, 20.0, 1.0), (1.0, 20.0, 1.0), (0.0, 20.0, 1.0), (5.0, 20.0, 1.0), (-9.0, 15.0, 1.0), (-9.0, 16.0, 1.0), (-9.0, 19.0, 1.0), (-9.0, 20.0, 1.0), (-10.0, 15.0, 1.0), (-10.0, 16.0, 1.0), (-10.0, 19.0, 1.0), (-10.0, 20.0, 1.0), (4.0, 0.0, 4.0), (1.0, 0.0, 4.0), (4.0, 1.0, 4.0), (1.0, 1.0, 4.0), (0.0, 0.0, 4.0), (0.0, 1.0, 4.0), (5.0, 0.0, 4.0), (5.0, 1.0, 4.0), (4.0, 15.0, 4.0), (1.0, 15.0, 4.0), (0.0, 15.0, 4.0), (5.0, 15.0, 4.0), (4.0, 16.0, 4.0), (1.0, 16.0, 4.0), (0.0, 16.0, 4.0), (5.0, 16.0, 4.0), (4.0, 19.0, 4.0), (1.0, 19.0, 4.0), (0.0, 19.0, 4.0), (5.0, 19.0, 4.0), (4.0, 20.0, 4.0), (1.0, 20.0, 4.0), (0.0, 20.0, 4.0), (5.0, 20.0, 4.0), (-9.0, 15.0, 4.0), (-9.0, 16.0, 4.0), (-9.0, 19.0, 4.0), (-9.0, 20.0, 4.0), (-10.0, 15.0, 4.0), (-10.0, 16.0, 4.0), (-10.0, 19.0, 4.0), (-10.0, 20.0, 4.0), (4.0, 0.0, 5.0), (1.0, 0.0, 5.0), (4.0, 1.0, 5.0), (1.0, 1.0, 5.0), (0.0, 0.0, 5.0), (0.0, 1.0, 5.0), (5.0, 0.0, 5.0), (5.0, 1.0, 5.0), (4.0, 15.0, 5.0), (1.0, 15.0, 5.0), (0.0, 15.0, 5.0), (5.0, 15.0, 5.0), (4.0, 16.0, 5.0), (1.0, 16.0, 5.0), (0.0, 16.0, 5.0), (5.0, 16.0, 5.0), (4.0, 19.0, 5.0), (1.0, 19.0, 5.0), (0.0, 19.0, 5.0), (5.0, 19.0, 5.0), (4.0, 20.0, 5.0), (1.0, 20.0, 5.0), (0.0, 20.0, 5.0), (5.0, 20.0, 5.0), (-9.0, 15.0, 5.0), (-9.0, 16.0, 5.0), (-9.0, 19.0, 5.0), (-9.0, 20.0, 5.0), (-10.0, 15.0, 5.0), (-10.0, 16.0, 5.0), (-10.0, 19.0, 5.0), (-10.0, 20.0, 5.0)], [], [(1, 3, 2, 0), (1, 4, 5, 3), (2, 7, 6, 0), (2, 8, 11, 7), (5, 10, 9, 3), (3, 9, 8, 2), (8, 12, 15, 11), (10, 14, 13, 9), (9, 13, 12, 8), (12, 16, 19, 15), (14, 18, 17, 13), (13, 17, 16, 12), (16, 20, 23, 19), (18, 22, 21, 17), (17, 21, 20, 16), (18, 26, 27, 22), (14, 25, 26, 18), (10, 24, 25, 14), (26, 30, 31, 27), (25, 29, 30, 26), (24, 28, 29, 25), (33, 32, 34, 35), (58, 50, 82, 90), (43, 47, 79, 75), (53, 54, 86, 85), (46, 57, 89, 78), (35, 34, 40, 41), (41, 45, 77, 73), (61, 60, 92, 93), (41, 40, 44, 45), (50, 49, 81, 82), (46, 45, 49, 50), (45, 44, 48, 49), (39, 43, 75, 71), (34, 32, 64, 66), (63, 62, 94, 95), (35, 41, 73, 67), (46, 50, 58, 57), (36, 33, 65, 68), (48, 44, 76, 80), (57, 58, 62, 61), (59, 63, 95, 91), (30, 29, 61, 62), (19, 23, 55, 51), (1, 0, 32, 33), (23, 20, 52, 55), (24, 10, 42, 56), (0, 6, 38, 32), (20, 21, 53, 52), (22, 27, 59, 54), (28, 24, 56, 60), (6, 7, 39, 38), (27, 31, 63, 59), (4, 1, 33, 36), (31, 30, 62, 63), (7, 11, 43, 39), (29, 28, 60, 61), (11, 15, 47, 43), (21, 22, 54, 53), (15, 19, 51, 47), (5, 4, 36, 37), (10, 5, 37, 42), (65, 67, 99, 97), (67, 73, 105, 99), (69, 68, 100, 101), (79, 83, 115, 111), (86, 91, 123, 118), (85, 86, 118, 117), (88, 74, 106, 120), (75, 79, 111, 107), (95, 94, 126, 127), (73, 77, 109, 105), (91, 95, 127, 123), (82, 81, 113, 114), (72, 66, 98, 104), (92, 88, 120, 124), (57, 61, 93, 89), (47, 51, 83, 79), (62, 58, 90, 94), (37, 36, 68, 69), (42, 37, 69, 74), (51, 55, 87, 83), (33, 35, 67, 65), (40, 34, 66, 72), (49, 48, 80, 81), (56, 42, 74, 88), (55, 52, 84, 87), (54, 59, 91, 86), (52, 53, 85, 84), (32, 38, 70, 64), (44, 40, 72, 76), (60, 56, 88, 92), (38, 39, 71, 70), (45, 46, 78, 77), (118, 123, 155, 150), (117, 118, 150, 149), (120, 106, 138, 152), (107, 111, 143, 139), (127, 126, 158, 159), (123, 127, 159, 155), (124, 120, 152, 156), (106, 101, 133, 138), (153, 142, 146, 154), (141, 140, 144, 145), (145, 146, 142, 141), (71, 75, 107, 103), (89, 93, 125, 121), (81, 80, 112, 113), (94, 90, 122, 126), (83, 87, 119, 115), (64, 70, 102, 96), (93, 92, 124, 125), (87, 84, 116, 119), (70, 71, 103, 102), (76, 72, 104, 108), (78, 89, 121, 110), (84, 85, 117, 116), (68, 65, 97, 100), (77, 78, 110, 109), (90, 82, 114, 122), (80, 76, 108, 112), (66, 64, 96, 98), (74, 69, 101, 106), (129, 131, 133, 132), (130, 128, 134, 135), (130, 135, 139, 136), (133, 131, 137, 138), (136, 139, 143, 140), (138, 137, 141, 142), (140, 143, 147, 144), (144, 147, 151, 148), (146, 145, 149, 150), (145, 144, 148, 149), (146, 150, 155, 154), (138, 142, 153, 152), (154, 155, 159, 158), (152, 153, 157, 156), (111, 115, 147, 143), (101, 100, 132, 133), (103, 107, 139, 135), (137, 136, 140, 141), (96, 128, 129, 97), (115, 119, 151, 147), (96, 102, 134, 128), (125, 124, 156, 157), (119, 116, 148, 151), (102, 103, 135, 134), (157, 158, 126, 125), (116, 117, 149, 148), (100, 97, 129, 132), (157, 153, 154, 158), (131, 129, 128, 130), (137, 131, 130, 136), (98, 96, 97, 99), (104, 98, 99, 105), (108, 104, 105, 109), (110, 114, 113, 109), (108, 109, 113, 112), (122, 114, 110, 121), (126, 122, 121, 125)])
me_plane_002.materials.append(mat_stone)
me_plane_002.use_remesh_preserve_volume = False
me_plane_002.use_remesh_preserve_attributes = False
me_plane_002.use_mirror_vertex_groups = False
me_plane_002.update()
me_cube_005 = bpy.data.meshes.new('Cube.005')
me_cube_005.from_pydata([(-0.2, -1.48, -0.2775), (-0.2, -1.48, 0.6775), (-0.2, -1.28, -0.2775), (-0.2, -1.28, 0.6775), (0.2, -1.48, -0.2775), (0.2, -1.48, 0.6775), (0.2, -1.28, -0.2775), (0.2, -1.28, 0.6775), (-0.2, 1.28, -0.2775), (-0.2, 1.28, 0.6775), (-0.2, 1.48, -0.2775), (-0.2, 1.48, 0.6775), (0.2, 1.28, -0.2775), (0.2, 1.28, 0.6775), (0.2, 1.48, -0.2775), (0.2, 1.48, 0.6775)], [], [(1, 3, 2, 0), (3, 7, 6, 2), (7, 5, 4, 6), (5, 1, 0, 4), (0, 2, 6, 4), (9, 11, 10, 8), (11, 15, 14, 10), (15, 13, 12, 14), (13, 9, 8, 12), (8, 10, 14, 12)])
me_cube_005.materials.append(mat_stone)
me_cube_005.use_remesh_preserve_volume = False
me_cube_005.use_remesh_preserve_attributes = False
me_cube_005.use_mirror_vertex_groups = False
me_cube_005.update()
me_cube_013 = bpy.data.meshes.new('Cube.013')
me_cube_013.from_pydata([(7.5, 7.5, 0.0), (7.5, -7.5, 0.0), (-7.5, -7.5, 0.0), (-7.5, 7.5, 0.0), (7.5, -7.5, 6.0), (7.5, 7.5, 6.0), (-7.5, -7.5, 6.0), (-7.5, 7.5, 6.0), (-7.5, 7.5, 0.9), (7.5, 7.5, 0.9), (7.5, -7.5, 0.9), (-7.5, -7.5, 0.9), (-7.5, 7.5, 3.45), (-7.5, -7.5, 3.45), (7.5, 7.5, 3.45), (7.5, -7.5, 3.45), (7.5, -2.5, 0.0), (7.5, 2.5, 0.0), (-7.5, -2.5, 0.0), (-7.5, 2.5, 0.0), (7.5, -2.5, 6.0), (7.5, 2.5, 6.0), (-7.5, -2.5, 6.0), (-7.5, 2.5, 6.0), (-7.5, -2.5, 0.9), (-7.5, 2.5, 0.9), (7.5, 2.5, 0.9), (7.5, -2.5, 0.9), (-7.5, -2.5, 3.45), (-7.5, 2.5, 3.45), (7.5, 2.5, 3.45), (7.5, -2.5, 3.45), (-12.5, -2.5, 0.0), (-12.5, 2.5, 0.0), (-12.5, -2.5, 6.0), (-12.5, 2.5, 6.0), (-12.5, -2.5, 0.9), (-12.5, 2.5, 0.9), (-12.5, -2.5, 3.45), (-12.5, 2.5, 3.45)], [], [(16, 18, 2, 1), (20, 4, 6, 22), (14, 5, 7, 12), (30, 21, 5, 14), (28, 22, 6, 13), (13, 6, 4, 15), (2, 11, 10, 1), (18, 24, 11, 2), (17, 26, 9, 0), (0, 9, 8, 3), (11, 13, 15, 10), (24, 28, 13, 11), (26, 30, 14, 9), (9, 14, 12, 8), (10, 15, 31, 27), (27, 31, 30, 26), (8, 12, 29, 25), (19, 25, 37, 33), (1, 10, 27, 16), (16, 27, 26, 17), (3, 8, 25, 19), (29, 23, 35, 39), (12, 7, 23, 29), (28, 24, 36, 38), (15, 4, 20, 31), (31, 20, 21, 30), (5, 21, 23, 7), (21, 20, 22, 23), (0, 3, 19, 17), (17, 19, 18, 16), (37, 39, 38, 36), (33, 37, 36, 32), (39, 35, 34, 38), (23, 22, 34, 35), (25, 29, 39, 37), (22, 28, 38, 34), (18, 19, 33, 32), (24, 18, 32, 36)])
me_cube_013.polygons.foreach_set('material_index', [0, 0, 0, 0, 0, 0, 0, 0, 0, 0, 1, 1, 1, 1, 1, 1, 1, 0, 0, 0, 0, 0, 0, 1, 0, 0, 0, 0, 0, 0, 1, 0, 0, 0, 1, 0, 0, 0])
me_cube_013.materials.append(mat_stone)
me_cube_013.materials.append(mat_greystone)
me_cube_013.use_remesh_preserve_volume = False
me_cube_013.use_remesh_preserve_attributes = False
me_cube_013.use_mirror_vertex_groups = False
me_cube_013.update()
me_cube_012 = bpy.data.meshes.new('Cube.012')
me_cube_012.from_pydata([(-2.0, 2.0, 4.5), (-2.0, -2.0, 4.5), (-1.556, -2.0, 4.5), (-1.556, 2.0, 4.5), (-2.0, 1.5, 4.0), (-1.556, 1.5, 4.0), (-2.0, -1.5, 4.0), (-1.556, -1.5, 4.0), (-1.556, -2.0, 6.706e-08), (-2.0, -2.0, 6.706e-08), (-2.0, 1.5, 6.706e-08), (-2.0, 2.0, 6.706e-08), (-1.556, 2.0, 6.706e-08), (-1.556, 1.5, 6.706e-08), (-2.0, -1.5, 6.706e-08), (-1.556, -1.5, 6.706e-08)], [], [(1, 9, 8, 2), (7, 15, 14, 6), (4, 10, 13, 5), (2, 3, 0, 1), (3, 12, 11, 0), (1, 0, 11, 10, 4, 6, 14, 9), (5, 13, 12, 3, 2, 8, 15, 7), (5, 7, 6, 4)])
me_cube_012.materials.append(mat_darkstone)
me_cube_012.use_remesh_preserve_volume = False
me_cube_012.use_remesh_preserve_attributes = False
me_cube_012.use_mirror_vertex_groups = False
me_cube_012.update()
me_cube_002 = bpy.data.meshes.new('Cube.002')
me_cube_002.from_pydata([(0.072, -1.28, 0.748), (-0.072, -1.28, 0.748), (-0.072, 1.28, 0.748), (0.072, 1.28, 0.748), (0.072, -1.28, 0.892), (-0.072, -1.28, 0.892), (-0.072, 1.28, 0.892), (0.072, 1.28, 0.892), (0.4666, -0.4666, 0.3712), (-0.4666, -0.4666, 0.3712), (-0.4666, 0.4666, 0.3712), (0.4666, 0.4666, 0.3712), (0.8078, -0.8078, -1.0), (0.8974, -0.8052, -0.9079), (0.8052, -0.8974, -0.9079), (-0.8052, -0.8974, -0.9079), (-0.8974, -0.8052, -0.9079), (-0.8078, -0.8078, -1.0), (-0.8974, 0.8052, -0.9079), (-0.8052, 0.8974, -0.9079), (-0.8078, 0.8078, -1.0), (0.8052, 0.8974, -0.9079), (0.8974, 0.8052, -0.9079), (0.8078, 0.8078, -1.0), (0.7442, -0.8338, 0.5087), (0.8338, -0.7442, 0.5087), (0.7417, -0.7417, 0.5983), (-0.7442, -0.8338, 0.5087), (-0.7417, -0.7417, 0.5983), (-0.8338, -0.7442, 0.5087), (-0.8338, 0.7442, 0.5087), (-0.7417, 0.7417, 0.5983), (-0.7442, 0.8338, 0.5087), (0.7442, 0.8338, 0.5087), (0.7417, 0.7417, 0.5983), (0.8338, 0.7442, 0.5087), (0.7261, -0.7261, -1.0), (0.6375, -0.6375, -0.9271), (-0.6375, -0.6375, -0.9271), (-0.7261, -0.7261, -1.0), (-0.6375, 0.6375, -0.9271), (-0.7261, 0.7261, -1.0), (0.6375, 0.6375, -0.9271), (0.7261, 0.7261, -1.0), (-0.7704, -0.8611, -0.1004), (-0.8611, 0.7704, -0.1004), (0.8611, 0.7704, -0.1004), (0.7704, 0.8611, -0.1004), (0.7826, -0.8738, -0.383), (-0.8738, -0.7826, -0.383), (-0.7826, 0.8738, -0.383), (0.8738, 0.7826, -0.383), (0.8738, -0.7826, -0.383), (-0.7826, -0.8738, -0.383), (-0.8738, 0.7826, -0.383), (0.7826, 0.8738, -0.383), (-0.8611, -9.725e-08, -0.1004), (-3.764e-08, 0.8611, -0.1004), (0.8611, 3.764e-08, -0.1004), (3.764e-08, -0.8611, -0.1004), (-0.8611, -0.3852, -0.1004), (-0.3852, 0.8611, -0.1004), (0.8611, 0.3852, -0.1004), (0.3852, -0.8611, -0.1004), (-0.8611, 0.3852, -0.1004), (0.3852, 0.8611, -0.1004), (0.8611, -0.3852, -0.1004), (-0.3852, -0.8611, -0.1004), (0.7796, -0.8707, -0.3124), (-0.8707, -0.7796, -0.3124), (-0.7796, 0.8707, -0.3124), (0.8707, 0.7796, -0.3124), (0.8707, -0.7796, -0.3124), (-0.7796, -0.8707, -0.3124), (-0.8707, 0.7796, -0.3124), (0.7796, 0.8707, -0.3124), (-0.8707, -5.296e-08, -0.3124), (-3.806e-08, 0.8707, -0.3124), (0.8707, 3.806e-08, -0.3124), (3.806e-08, -0.8707, -0.3124), (-0.8707, 0.3898, -0.3124), (0.3898, 0.8707, -0.3124), (0.8707, -0.3898, -0.3124), (-0.3898, -0.8707, -0.3124), (-0.8707, -0.3898, -0.3124), (-0.3898, 0.8707, -0.3124), (0.8707, 0.3898, -0.3124), (0.3898, -0.8707, -0.3124), (-0.8738, -0.587, -0.383), (-0.587, 0.8738, -0.383), (0.8738, 0.587, -0.383), (0.587, -0.8738, -0.383), (-0.8738, 0.587, -0.383), (0.587, 0.8738, -0.383), (0.8738, -0.587, -0.383), (-0.587, -0.8738, -0.383), (-0.8738, -0.1957, -0.383), (-0.1957, 0.8738, -0.383), (0.8738, 0.1957, -0.383), (0.1957, -0.8738, -0.383), (-0.8738, 0.1957, -0.383), (0.1957, 0.8738, -0.383), (0.8738, -0.1957, -0.383), (-0.1957, -0.8738, -0.383), (-0.8643, -0.5801, -0.1711), (-0.8643, -0.1934, -0.1711), (-0.8643, 0.1934, -0.1711), (-0.8643, 0.5801, -0.1711), (-0.5801, 0.8643, -0.1711), (-0.1934, 0.8643, -0.1711), (0.1934, 0.8643, -0.1711), (0.5801, 0.8643, -0.1711), (0.8643, 0.5801, -0.1711), (0.8643, 0.1934, -0.1711), (0.8643, -0.1934, -0.1711), (0.8643, -0.5801, -0.1711), (0.5801, -0.8643, -0.1711), (0.1934, -0.8643, -0.1711), (-0.1934, -0.8643, -0.1711), (-0.5801, -0.8643, -0.1711), (-0.6741, 0.8611, -0.1004), (0.6848, 0.8738, -0.383), (-0.09783, 0.8738, -0.383), (0.0963, 0.8611, -0.1004), (0.09745, 0.8707, -0.3124), (0.4872, 0.8707, -0.3124), (-0.6821, 0.8707, -0.3124), (-0.2923, 0.8707, -0.3124), (-0.4891, 0.8738, -0.383), (0.4815, 0.8611, -0.1004), (-0.2889, 0.8611, -0.1004), (0.2935, 0.8738, -0.383), (-0.4834, 0.8643, -0.1711), (-0.09668, 0.8643, -0.1711), (0.2901, 0.8643, -0.1711), (0.6768, 0.8643, -0.1711), (-0.8611, -0.6741, -0.1004), (-0.8738, 0.6848, -0.383), (-0.8738, -0.09783, -0.383), (-0.8611, 0.0963, -0.1004), (-0.8707, 0.09745, -0.3124), (-0.8707, 0.4872, -0.3124), (-0.8707, -0.6821, -0.3124), (-0.8707, -0.2923, -0.3124), (-0.8738, -0.4891, -0.383), (-0.8611, 0.4815, -0.1004), (-0.8611, -0.2889, -0.1004), (-0.8738, 0.2935, -0.383), (-0.8643, -0.4834, -0.1711), (-0.8643, -0.09668, -0.1711), (-0.8643, 0.2901, -0.1711), (-0.8643, 0.6768, -0.1711), (0.6741, -0.8611, -0.1004), (-0.6848, -0.8738, -0.383), (0.09783, -0.8738, -0.383), (-0.0963, -0.8611, -0.1004), (-0.09745, -0.8707, -0.3124), (-0.4872, -0.8707, -0.3124), (0.6821, -0.8707, -0.3124), (0.2923, -0.8707, -0.3124), (0.4891, -0.8738, -0.383), (-0.4815, -0.8611, -0.1004), (0.2889, -0.8611, -0.1004), (-0.2935, -0.8738, -0.383), (0.4834, -0.8643, -0.1711), (0.09668, -0.8643, -0.1711), (-0.2901, -0.8643, -0.1711), (-0.6768, -0.8643, -0.1711), (0.8738, 0.6848, -0.383), (0.8611, -0.6741, -0.1004), (0.8611, 0.0963, -0.1004), (0.8738, -0.09783, -0.383), (0.8643, 0.6768, -0.1711), (0.8643, 0.2901, -0.1711), (0.8643, -0.09668, -0.1711), (0.8643, -0.4834, -0.1711), (0.8611, 0.4815, -0.1004), (0.8738, -0.4891, -0.383), (0.8738, 0.2935, -0.383), (0.8611, -0.2889, -0.1004), (0.8707, -0.2923, -0.3124), (0.8707, -0.6821, -0.3124), (0.8707, 0.4872, -0.3124), (0.8707, 0.09745, -0.3124), (-0.7575, -0.8464, -0.1029), (-0.8466, 0.7577, -0.1029), (0.8466, 0.7577, -0.1029), (0.7575, 0.8469, -0.1029), (0.7694, -0.8589, -0.3808), (-0.8591, -0.7692, -0.3808), (-0.7694, 0.8594, -0.3808), (0.8591, 0.7697, -0.3808), (0.8591, -0.7692, -0.3808), (-0.7694, -0.8589, -0.3808), (-0.8591, 0.7697, -0.3808), (0.7694, 0.8594, -0.3808), (-0.8466, 0.000222, -0.1029), (-3.062e-08, 0.8469, -0.1029), (0.8466, 0.0002221, -0.1029), (4.339e-08, -0.8464, -0.1029), (-0.8466, -0.3785, -0.1029), (-0.3787, 0.8469, -0.1029), (0.8466, 0.3789, -0.1029), (0.3787, -0.8464, -0.1029), (-0.8466, 0.3789, -0.1029), (0.3787, 0.8469, -0.1029), (0.8466, -0.3785, -0.1029), (-0.3787, -0.8464, -0.1029), (0.7664, -0.8558, -0.3113), (-0.856, -0.7662, -0.3113), (-0.7664, 0.8562, -0.3113), (0.856, 0.7667, -0.3113), (0.856, -0.7662, -0.3113), (-0.7664, -0.8558, -0.3113), (-0.856, 0.7667, -0.3113), (0.7664, 0.8562, -0.3113), (-0.856, 0.000222, -0.3113), (-3.103e-08, 0.8562, -0.3113), (0.856, 0.0002221, -0.3113), (4.38e-08, -0.8558, -0.3113), (-0.856, 0.3834, -0.3113), (0.3832, 0.8562, -0.3113), (0.856, -0.383, -0.3113), (-0.3832, -0.8558, -0.3113), (-0.856, -0.383, -0.3113), (-0.3832, 0.8562, -0.3113), (0.856, 0.3834, -0.3113), (0.3832, -0.8558, -0.3113), (-0.8591, -0.5768, -0.3808), (-0.5771, 0.8594, -0.3808), (0.8591, 0.5773, -0.3808), (0.5771, -0.8589, -0.3808), (-0.8591, 0.5773, -0.3808), (0.5771, 0.8594, -0.3808), (0.8591, -0.5768, -0.3808), (-0.5771, -0.8589, -0.3808), (-0.8591, -0.1921, -0.3808), (-0.1924, 0.8594, -0.3808), (0.8591, 0.1926, -0.3808), (0.1924, -0.8589, -0.3808), (-0.8591, 0.1926, -0.3808), (0.1924, 0.8594, -0.3808), (0.8591, -0.1921, -0.3808), (-0.1924, -0.8589, -0.3808), (-0.8498, -0.5701, -0.1724), (-0.8498, -0.1899, -0.1724), (-0.8498, 0.1903, -0.1724), (-0.8498, 0.5706, -0.1724), (-0.5703, 0.85, -0.1724), (-0.1901, 0.85, -0.1724), (0.1901, 0.85, -0.1724), (0.5703, 0.85, -0.1724), (0.8498, 0.5706, -0.1724), (0.8498, 0.1903, -0.1724), (0.8498, -0.1899, -0.1724), (0.8498, -0.5701, -0.1724), (0.5703, -0.8495, -0.1724), (0.1901, -0.8495, -0.1724), (-0.1901, -0.8495, -0.1724), (-0.5703, -0.8495, -0.1724), (-0.6628, 0.8469, -0.1029), (0.6732, 0.8594, -0.3808), (-0.09618, 0.8594, -0.3808), (0.09468, 0.8469, -0.1029), (0.0958, 0.8562, -0.3113), (0.479, 0.8562, -0.3113), (-0.6706, 0.8562, -0.3113), (-0.2874, 0.8562, -0.3113), (-0.4809, 0.8594, -0.3808), (0.4734, 0.8469, -0.1029), (-0.284, 0.8469, -0.1029), (0.2885, 0.8594, -0.3808), (-0.4753, 0.85, -0.1724), (-0.09506, 0.85, -0.1724), (0.2852, 0.85, -0.1724), (0.6654, 0.85, -0.1724), (-0.8466, -0.6625, -0.1029), (-0.8591, 0.6735, -0.3808), (-0.8591, -0.09596, -0.3808), (-0.8466, 0.0949, -0.1029), (-0.856, 0.09603, -0.3113), (-0.856, 0.4792, -0.3113), (-0.856, -0.6704, -0.3113), (-0.856, -0.2872, -0.3113), (-0.8591, -0.4807, -0.3808), (-0.8466, 0.4736, -0.1029), (-0.8466, -0.2838, -0.1029), (-0.8591, 0.2888, -0.3808), (-0.8498, -0.4751, -0.1724), (-0.8498, -0.09483, -0.1724), (-0.8498, 0.2854, -0.1724), (-0.8498, 0.6656, -0.1724), (0.6628, -0.8464, -0.1029), (-0.6732, -0.8589, -0.3808), (0.09618, -0.8589, -0.3808), (-0.09468, -0.8464, -0.1029), (-0.0958, -0.8558, -0.3113), (-0.479, -0.8558, -0.3113), (0.6706, -0.8558, -0.3113), (0.2874, -0.8558, -0.3113), (0.4809, -0.8589, -0.3808), (-0.4734, -0.8464, -0.1029), (0.284, -0.8464, -0.1029), (-0.2885, -0.8589, -0.3808), (0.4753, -0.8495, -0.1724), (0.09506, -0.8495, -0.1724), (-0.2852, -0.8495, -0.1724), (-0.6654, -0.8495, -0.1724), (0.8591, 0.6735, -0.3808), (0.8466, -0.6625, -0.1029), (0.8466, 0.0949, -0.1029), (0.8591, -0.09596, -0.3808), (0.8498, 0.6656, -0.1724), (0.8498, 0.2854, -0.1724), (0.8498, -0.09483, -0.1724), (0.8498, -0.4751, -0.1724), (0.8466, 0.4736, -0.1029), (0.8591, -0.4807, -0.3808), (0.8591, 0.2888, -0.3808), (0.8466, -0.2838, -0.1029), (0.856, -0.2872, -0.3113), (0.856, -0.6704, -0.3113), (0.856, 0.4792, -0.3113), (0.856, 0.09603, -0.3113), (0.14, -0.14, -1.04), (-0.14, -0.14, -1.04), (-0.14, 0.14, -1.04), (0.14, 0.14, -1.04), (0.14, -0.14, -0.76), (-0.14, -0.14, -0.76), (-0.14, 0.14, -0.76), (0.14, 0.14, -0.76), (0.6314, -0.6314, 0.6564), (-0.6314, -0.6314, 0.6564), (-0.6314, 0.6314, 0.6564), (0.6314, 0.6314, 0.6564), (0.4409, -0.4409, 0.6946), (-0.4409, -0.4409, 0.6946), (-0.4409, 0.4409, 0.6946), (0.4409, 0.4409, 0.6946), (1.927e-08, -0.4409, 0.6946), (0.4409, -0.2205, 0.6946), (-4.818e-09, 0.1102, 0.6946), (-0.2205, -0.1102, 0.6946), (0.2205, -0.1102, 0.6946), (0.3307, -0.1102, 0.6946), (0.3307, 0.1102, 0.6946), (-0.3307, 0.1102, 0.6946), (-0.3307, -0.1102, 0.6946), (-4.818e-09, 0.1102, 0.7346), (-0.1102, -0.1102, 0.7346), (0.1102, 0.1102, 0.7346), (-0.3307, 0.1102, 0.7346), (-0.1102, 0.1102, 0.7346), (0.1102, -0.1102, 0.7346), (-0.3307, -0.1102, 0.8), (-0.1102, -0.1102, 0.9), (0.1102, 0.1102, 0.9), (-0.1102, 0.1102, 0.9), (0.1102, -0.1102, 0.9), (-0.2205, -0.1102, 1.0), (0.3307, -0.1102, 1.0), (0.3307, 0.1102, 1.0), (-0.3307, 0.1102, 1.0), (-0.3307, -0.1102, 1.0)], [], [(4, 5, 1, 0), (5, 6, 2, 1), (6, 7, 3, 2), (7, 4, 0, 3), (0, 1, 2, 3), (7, 6, 5, 4), (38, 40, 10, 9), (40, 42, 11, 10), (42, 37, 8, 11), (8, 9, 10, 11), (17, 20, 41, 39), (12, 13, 14), (15, 16, 17), (18, 19, 20), (21, 22, 23), (24, 25, 26), (27, 28, 29), (30, 31, 32), (33, 34, 35), (26, 28, 27, 24), (49, 16, 15, 53), (17, 12, 14, 15), (28, 31, 30, 29), (50, 19, 18, 54), (20, 17, 16, 18), (31, 34, 33, 32), (51, 22, 21, 55), (23, 20, 19, 21), (34, 26, 25, 35), (12, 23, 22, 13), (38, 37, 36, 39), (40, 38, 39, 41), (42, 40, 41, 43), (37, 42, 43, 36), (37, 38, 9, 8), (23, 12, 17, 39, 36, 43, 41, 20), (26, 34, 335, 332), (73, 69, 142, 282, 209, 213), (82, 66, 206, 222), (13, 52, 48, 14), (124, 123, 263, 264), (81, 125, 265, 221), (45, 74, 214, 185), (77, 124, 264, 217), (120, 61, 201, 260), (126, 120, 260, 266), (177, 317, 315, 175), (80, 141, 281, 220), (101, 241, 250, 110), (76, 140, 280, 216), (138, 149, 289, 278), (107, 92, 232, 247), (311, 238, 253, 313, 318, 230, 252, 312, 308, 191, 211, 186, 316, 322, 226, 202, 310, 323, 218, 198, 319, 320, 222, 206, 309, 321, 212, 192, 234, 255, 315, 317, 242, 254, 314), (160, 164, 304, 300), (178, 318, 313, 173), (193, 293, 307, 259, 235, 303, 306, 258, 243, 294, 305, 257, 239, 300, 304, 256, 231, 188, 208, 298, 292, 203, 227, 299, 302, 199, 219, 296, 295, 207, 223, 297, 301, 184, 213), (158, 152, 292, 298), (56, 76, 216, 196), (168, 308, 312, 172), (93, 131, 271, 233), (212, 208, 188, 192), (143, 146, 286, 283), (99, 160, 300, 239), (48, 52, 192, 188), (53, 153, 293, 193), (154, 294, 243, 103), (180, 82, 222, 320), (108, 89, 229, 248), (151, 291, 277, 137), (25, 72, 181, 169, 66, 82, 180, 179, 58, 78, 183, 170, 62, 86, 182, 176, 46, 35), (133, 273, 262, 122), (144, 284, 236, 96), (55, 121, 261, 195), (167, 307, 293, 153), (54, 137, 277, 194), (57, 197, 270, 130), (125, 129, 269, 265), (123, 124, 77, 57, 130, 127, 85, 61, 120, 126, 70, 32, 33, 47, 129, 125, 81, 65), (93, 233, 251, 111), (171, 311, 314, 174), (135, 111, 251, 275), (152, 63, 203, 292), (24, 68, 72, 25), (122, 101, 110, 134, 131, 93, 111, 135, 121, 55, 21, 19, 50, 89, 108, 132, 128, 97, 109, 133), (134, 110, 250, 274), (166, 306, 303, 163), (136, 60, 200, 276), (133, 109, 249, 273), (132, 108, 248, 272), (148, 288, 284, 144), (47, 75, 215, 187), (91, 231, 256, 116), (132, 272, 268, 128), (106, 100, 240, 246), (121, 135, 275, 261), (102, 114, 254, 242), (146, 56, 196, 286), (73, 213, 184, 44), (98, 113, 253, 238), (154, 165, 305, 294), (47, 33, 35, 46, 71, 75), (151, 107, 247, 291), (180, 320, 319, 179), (150, 106, 246, 290), (49, 53, 193, 189), (115, 94, 52, 13, 22, 51, 168, 172, 112, 90, 178, 173, 113, 98, 171, 174, 114, 102, 177, 175), (129, 47, 187, 269), (138, 100, 106, 150, 147, 92, 107, 151, 137, 54, 18, 16, 49, 88, 104, 148, 144, 96, 105, 149), (168, 51, 191, 308), (183, 323, 310, 170), (64, 80, 220, 204), (142, 69, 29, 30, 45, 145, 141, 80, 64, 139, 140, 76, 56, 146, 143, 84, 60, 136), (149, 105, 245, 289), (62, 170, 310, 202), (148, 104, 244, 288), (134, 274, 271, 131), (163, 95, 119, 167, 153, 53, 15, 14, 48, 91, 116, 164, 160, 99, 117, 165, 154, 103, 118, 166), (159, 162, 302, 299), (73, 44, 27, 29, 69), (156, 79, 59, 162, 159, 87, 63, 152, 158, 68, 24, 27, 44, 161, 157, 83, 67, 155), (52, 94, 234, 192), (85, 127, 267, 225), (128, 268, 237, 97), (139, 64, 204, 279), (140, 139, 279, 280), (68, 158, 298, 208, 212, 321, 181, 72), (79, 219, 199, 59), (167, 119, 259, 307), (92, 147, 287, 232), (194, 214, 210, 190), (166, 118, 258, 306), (54, 194, 190, 50), (171, 98, 238, 311), (58, 179, 319, 198), (147, 150, 290, 287), (165, 117, 257, 305), (84, 224, 200, 60), (115, 175, 315, 255), (164, 116, 256, 304), (84, 143, 283, 224), (114, 174, 314, 254), (183, 78, 218, 323), (74, 70, 126, 266, 210, 214), (96, 236, 245, 105), (182, 86, 226, 322), (113, 173, 313, 253), (112, 172, 312, 252), (163, 303, 235, 95), (74, 45, 30, 32, 70), (109, 97, 237, 249), (200, 224, 283, 286, 196, 216, 280, 279, 204, 220, 281, 285, 185, 214, 194, 277, 291, 247, 232, 287, 290, 246, 240, 278, 289, 245, 236, 284, 288, 244, 228, 189, 209, 282, 276), (119, 95, 235, 259), (161, 301, 297, 157), (215, 211, 191, 195), (81, 221, 205, 65), (145, 45, 185, 285), (61, 85, 225, 201), (49, 189, 228, 88), (48, 188, 231, 91), (77, 217, 197, 57), (182, 322, 316, 176), (115, 255, 234, 94), (78, 58, 198, 218), (65, 205, 263, 123), (201, 225, 267, 270, 197, 217, 264, 263, 205, 221, 265, 269, 187, 215, 195, 261, 275, 251, 233, 271, 274, 250, 241, 262, 273, 249, 237, 268, 272, 248, 229, 190, 210, 266, 260), (103, 243, 258, 118), (193, 213, 209, 189), (142, 136, 276, 282), (46, 186, 211, 71), (156, 155, 295, 296), (46, 176, 316, 186), (162, 59, 199, 302), (161, 44, 184, 301), (50, 190, 229, 89), (138, 278, 240, 100), (62, 202, 226, 86), (67, 207, 295, 155), (75, 71, 211, 215), (88, 228, 244, 104), (51, 55, 195, 191), (87, 159, 299, 227), (127, 130, 270, 267), (177, 102, 242, 317), (112, 252, 230, 90), (66, 169, 309, 206), (67, 83, 223, 207), (141, 145, 285, 281), (79, 156, 296, 219), (63, 87, 227, 203), (83, 157, 297, 223), (101, 122, 262, 241), (99, 239, 257, 117), (181, 321, 309, 169), (178, 90, 230, 318), (328, 329, 325, 324), (329, 330, 326, 325), (330, 331, 327, 326), (331, 328, 324, 327), (324, 325, 326, 327), (331, 330, 329, 328), (332, 335, 339, 341, 336), (34, 31, 334, 335), (31, 28, 333, 334), (28, 26, 332, 333), (341, 339, 338, 337, 340, 343, 348, 347, 342, 346, 345, 344), (335, 334, 338, 339), (334, 333, 337, 338), (333, 332, 336, 340, 337), (361, 360, 356, 359, 354, 350, 355, 348, 343, 344, 345), (362, 363, 364, 360, 361), (347, 352, 353, 349, 342), (351, 354, 359, 357), (350, 354, 351, 349, 353), (350, 353, 358, 356), (345, 346, 362, 361), (342, 349, 351, 357, 358, 353, 352, 363, 362, 346), (357, 359, 356, 358), (364, 363, 352, 347, 348, 355), (343, 340, 336, 341, 344), (356, 360, 364, 355, 350)])
me_cube_002.polygons.foreach_set('material_index', [2, 2, 2, 2, 2, 2, 1, 1, 1, 1, 0, 0, 0, 0, 0, 0, 0, 0, 0, 0, 0, 0, 0, 0, 0, 0, 0, 0, 0, 0, 0, 0, 0, 0, 1, 0, 0, 0, 0, 0, 0, 0, 0, 0, 0, 0, 0, 0, 0, 0, 0, 0, 1, 0, 0, 1, 0, 0, 0, 0, 1, 0, 0, 0, 0, 0, 0, 0, 0, 0, 0, 0, 0, 0, 0, 0, 0, 0, 0, 0, 0, 0, 0, 0, 0, 0, 0, 0, 0, 0, 0, 0, 0, 0, 0, 0, 0, 0, 0, 0, 0, 0, 0, 0, 0, 0, 0, 0, 0, 0, 0, 0, 0, 0, 0, 0, 0, 0, 0, 0, 0, 0, 0, 0, 0, 0, 0, 0, 0, 1, 0, 0, 0, 0, 0, 0, 0, 0, 0, 0, 0, 0, 0, 0, 0, 0, 0, 0, 0, 0, 1, 0, 0, 1, 0, 0, 0, 0, 0, 0, 0, 0, 0, 0, 1, 0, 1, 0, 0, 0, 0, 0, 0, 0, 0, 0, 0, 0, 0, 0, 0, 0, 0, 0, 0, 0, 0, 0, 0, 0, 0, 0, 0, 0, 0, 0, 0, 0, 0, 0, 0, 0, 0, 0, 0, 0, 0, 0, 0, 0, 0, 0, 0, 0, 0, 0, 0, 0, 0, 0])
me_cube_002.materials.append(mat_material_001)
me_cube_002.materials.append(mat_material_002)
me_cube_002.materials.append(mat_material)
me_cube_002.use_remesh_preserve_volume = False
me_cube_002.use_remesh_preserve_attributes = False
me_cube_002.use_mirror_vertex_groups = False
me_cube_002.update()
me_cube_007 = bpy.data.meshes.new('Cube.007')
me_cube_007.from_pydata([(-0.2, -1.48, -0.2775), (-0.2, -1.48, 0.6775), (-0.2, -1.28, -0.2775), (-0.2, -1.28, 0.6775), (0.2, -1.48, -0.2775), (0.2, -1.48, 0.6775), (0.2, -1.28, -0.2775), (0.2, -1.28, 0.6775), (-0.2, 1.28, -0.2775), (-0.2, 1.28, 0.6775), (-0.2, 1.48, -0.2775), (-0.2, 1.48, 0.6775), (0.2, 1.28, -0.2775), (0.2, 1.28, 0.6775), (0.2, 1.48, -0.2775), (0.2, 1.48, 0.6775)], [], [(1, 3, 2, 0), (3, 7, 6, 2), (7, 5, 4, 6), (5, 1, 0, 4), (0, 2, 6, 4), (9, 11, 10, 8), (11, 15, 14, 10), (15, 13, 12, 14), (13, 9, 8, 12), (8, 10, 14, 12)])
me_cube_007.materials.append(mat_stone)
me_cube_007.use_remesh_preserve_volume = False
me_cube_007.use_remesh_preserve_attributes = False
me_cube_007.use_mirror_vertex_groups = False
me_cube_007.update()
me_cube_000 = bpy.data.meshes.new('Cube.000')
me_cube_000.from_pydata([(-0.072, 1.28, 0.748), (0.072, 1.28, 0.748), (0.072, -1.28, 0.748), (-0.072, -1.28, 0.748), (-0.072, 1.28, 0.892), (0.072, 1.28, 0.892), (0.072, -1.28, 0.892), (-0.072, -1.28, 0.892), (-0.4666, 0.4666, 0.3712), (0.4666, 0.4666, 0.3712), (0.4666, -0.4666, 0.3712), (-0.4666, -0.4666, 0.3712), (-0.8078, 0.8078, -1.0), (-0.8974, 0.8052, -0.9079), (-0.8052, 0.8974, -0.9079), (0.8052, 0.8974, -0.9079), (0.8974, 0.8052, -0.9079), (0.8078, 0.8078, -1.0), (0.8974, -0.8052, -0.9079), (0.8052, -0.8974, -0.9079), (0.8078, -0.8078, -1.0), (-0.8052, -0.8974, -0.9079), (-0.8974, -0.8052, -0.9079), (-0.8078, -0.8078, -1.0), (-0.7442, 0.8338, 0.5087), (-0.8338, 0.7442, 0.5087), (-0.7417, 0.7417, 0.5983), (0.7442, 0.8338, 0.5087), (0.7417, 0.7417, 0.5983), (0.8338, 0.7442, 0.5087), (0.8338, -0.7442, 0.5087), (0.7417, -0.7417, 0.5983), (0.7442, -0.8338, 0.5087), (-0.7442, -0.8338, 0.5087), (-0.7417, -0.7417, 0.5983), (-0.8338, -0.7442, 0.5087), (-0.7261, 0.7261, -1.0), (-0.6375, 0.6375, -0.9271), (0.6375, 0.6375, -0.9271), (0.7261, 0.7261, -1.0), (0.6375, -0.6375, -0.9271), (0.7261, -0.7261, -1.0), (-0.6375, -0.6375, -0.9271), (-0.7261, -0.7261, -1.0), (0.7704, 0.8611, -0.1004), (0.8611, -0.7704, -0.1004), (-0.8611, -0.7704, -0.1004), (-0.7704, -0.8611, -0.1004), (-0.7826, 0.8738, -0.383), (0.8738, 0.7826, -0.383), (0.7826, -0.8738, -0.383), (-0.8738, -0.7826, -0.383), (-0.8738, 0.7826, -0.383), (0.7826, 0.8738, -0.383), (0.8738, -0.7826, -0.383), (-0.7826, -0.8738, -0.383), (0.8611, 6.987e-08, -0.1004), (1.027e-08, -0.8611, -0.1004), (-0.8611, -1.027e-08, -0.1004), (-1.027e-08, 0.8611, -0.1004), (0.8611, 0.3852, -0.1004), (0.3852, -0.8611, -0.1004), (-0.8611, -0.3852, -0.1004), (-0.3852, 0.8611, -0.1004), (0.8611, -0.3852, -0.1004), (-0.3852, -0.8611, -0.1004), (-0.8611, 0.3852, -0.1004), (0.3852, 0.8611, -0.1004), (-0.7796, 0.8707, -0.3124), (0.8707, 0.7796, -0.3124), (0.7796, -0.8707, -0.3124), (-0.8707, -0.7796, -0.3124), (-0.8707, 0.7796, -0.3124), (0.7796, 0.8707, -0.3124), (0.8707, -0.7796, -0.3124), (-0.7796, -0.8707, -0.3124), (0.8707, 2.528e-08, -0.3124), (1.038e-08, -0.8707, -0.3124), (-0.8707, -1.038e-08, -0.3124), (-1.038e-08, 0.8707, -0.3124), (0.8707, -0.3898, -0.3124), (-0.3898, -0.8707, -0.3124), (-0.8707, 0.3898, -0.3124), (0.3898, 0.8707, -0.3124), (0.8707, 0.3898, -0.3124), (0.3898, -0.8707, -0.3124), (-0.8707, -0.3898, -0.3124), (-0.3898, 0.8707, -0.3124), (0.8738, 0.587, -0.383), (0.587, -0.8738, -0.383), (-0.8738, -0.587, -0.383), (-0.587, 0.8738, -0.383), (0.8738, -0.587, -0.383), (-0.587, -0.8738, -0.383), (-0.8738, 0.587, -0.383), (0.587, 0.8738, -0.383), (0.8738, 0.1957, -0.383), (0.1957, -0.8738, -0.383), (-0.8738, -0.1957, -0.383), (-0.1957, 0.8738, -0.383), (0.8738, -0.1957, -0.383), (-0.1957, -0.8738, -0.383), (-0.8738, 0.1957, -0.383), (0.1957, 0.8738, -0.383), (0.8643, 0.5801, -0.1711), (0.8643, 0.1934, -0.1711), (0.8643, -0.1934, -0.1711), (0.8643, -0.5801, -0.1711), (0.5801, -0.8643, -0.1711), (0.1934, -0.8643, -0.1711), (-0.1934, -0.8643, -0.1711), (-0.5801, -0.8643, -0.1711), (-0.8643, -0.5801, -0.1711), (-0.8643, -0.1934, -0.1711), (-0.8643, 0.1934, -0.1711), (-0.8643, 0.5801, -0.1711), (-0.5801, 0.8643, -0.1711), (-0.1934, 0.8643, -0.1711), (0.1934, 0.8643, -0.1711), (0.5801, 0.8643, -0.1711), (0.6741, -0.8611, -0.1004), (-0.6848, -0.8738, -0.383), (0.09783, -0.8738, -0.383), (-0.0963, -0.8611, -0.1004), (-0.09745, -0.8707, -0.3124), (-0.4872, -0.8707, -0.3124), (0.6821, -0.8707, -0.3124), (0.2923, -0.8707, -0.3124), (0.4891, -0.8738, -0.383), (-0.4815, -0.8611, -0.1004), (0.2889, -0.8611, -0.1004), (-0.2935, -0.8738, -0.383), (0.4834, -0.8643, -0.1711), (0.09668, -0.8643, -0.1711), (-0.2901, -0.8643, -0.1711), (-0.6768, -0.8643, -0.1711), (0.8611, 0.6741, -0.1004), (0.8738, -0.6848, -0.383), (0.8738, 0.09783, -0.383), (0.8611, -0.0963, -0.1004), (0.8707, -0.09745, -0.3124), (0.8707, -0.4872, -0.3124), (0.8707, 0.6821, -0.3124), (0.8707, 0.2923, -0.3124), (0.8738, 0.4891, -0.383), (0.8611, -0.4815, -0.1004), (0.8611, 0.2889, -0.1004), (0.8738, -0.2935, -0.383), (0.8643, 0.4834, -0.1711), (0.8643, 0.09668, -0.1711), (0.8643, -0.2901, -0.1711), (0.8643, -0.6768, -0.1711), (-0.6741, 0.8611, -0.1004), (0.6848, 0.8738, -0.383), (-0.09783, 0.8738, -0.383), (0.0963, 0.8611, -0.1004), (0.09745, 0.8707, -0.3124), (0.4872, 0.8707, -0.3124), (-0.6821, 0.8707, -0.3124), (-0.2923, 0.8707, -0.3124), (-0.4891, 0.8738, -0.383), (0.4815, 0.8611, -0.1004), (-0.2889, 0.8611, -0.1004), (0.2935, 0.8738, -0.383), (-0.4834, 0.8643, -0.1711), (-0.09668, 0.8643, -0.1711), (0.2901, 0.8643, -0.1711), (0.6768, 0.8643, -0.1711), (-0.8738, -0.6848, -0.383), (-0.8611, 0.6741, -0.1004), (-0.8611, -0.0963, -0.1004), (-0.8738, 0.09783, -0.383), (-0.8643, -0.6768, -0.1711), (-0.8643, -0.2901, -0.1711), (-0.8643, 0.09668, -0.1711), (-0.8643, 0.4834, -0.1711), (-0.8611, -0.4815, -0.1004), (-0.8738, 0.4891, -0.383), (-0.8738, -0.2935, -0.383), (-0.8611, 0.2889, -0.1004), (-0.8707, 0.2923, -0.3124), (-0.8707, 0.6821, -0.3124), (-0.8707, -0.4872, -0.3124), (-0.8707, -0.09745, -0.3124), (0.7575, 0.8464, -0.1029), (0.8466, -0.7577, -0.1029), (-0.8466, -0.7577, -0.1029), (-0.7575, -0.8469, -0.1029), (-0.7694, 0.8589, -0.3808), (0.8591, 0.7692, -0.3808), (0.7694, -0.8594, -0.3808), (-0.8591, -0.7697, -0.3808), (-0.8591, 0.7692, -0.3808), (0.7694, 0.8589, -0.3808), (0.8591, -0.7697, -0.3808), (-0.7694, -0.8594, -0.3808), (0.8466, -0.000222, -0.1029), (3.706e-09, -0.8469, -0.1029), (-0.8466, -0.0002221, -0.1029), (-1.649e-08, 0.8464, -0.1029), (0.8466, 0.3785, -0.1029), (0.3787, -0.8469, -0.1029), (-0.8466, -0.3789, -0.1029), (-0.3787, 0.8464, -0.1029), (0.8466, -0.3789, -0.1029), (-0.3787, -0.8469, -0.1029), (-0.8466, 0.3785, -0.1029), (0.3787, 0.8464, -0.1029), (-0.7664, 0.8558, -0.3113), (0.856, 0.7662, -0.3113), (0.7664, -0.8562, -0.3113), (-0.856, -0.7667, -0.3113), (-0.856, 0.7662, -0.3113), (0.7664, 0.8558, -0.3113), (0.856, -0.7667, -0.3113), (-0.7664, -0.8562, -0.3113), (0.856, -0.000222, -0.3113), (3.817e-09, -0.8562, -0.3113), (-0.856, -0.0002221, -0.3113), (-1.66e-08, 0.8558, -0.3113), (0.856, -0.3834, -0.3113), (-0.3832, -0.8562, -0.3113), (-0.856, 0.383, -0.3113), (0.3832, 0.8558, -0.3113), (0.856, 0.383, -0.3113), (0.3832, -0.8562, -0.3113), (-0.856, -0.3834, -0.3113), (-0.3832, 0.8558, -0.3113), (0.8591, 0.5768, -0.3808), (0.5771, -0.8594, -0.3808), (-0.8591, -0.5773, -0.3808), (-0.5771, 0.8589, -0.3808), (0.8591, -0.5773, -0.3808), (-0.5771, -0.8594, -0.3808), (-0.8591, 0.5768, -0.3808), (0.5771, 0.8589, -0.3808), (0.8591, 0.1921, -0.3808), (0.1924, -0.8594, -0.3808), (-0.8591, -0.1926, -0.3808), (-0.1924, 0.8589, -0.3808), (0.8591, -0.1926, -0.3808), (-0.1924, -0.8594, -0.3808), (-0.8591, 0.1921, -0.3808), (0.1924, 0.8589, -0.3808), (0.8498, 0.5701, -0.1724), (0.8498, 0.1899, -0.1724), (0.8498, -0.1903, -0.1724), (0.8498, -0.5706, -0.1724), (0.5703, -0.85, -0.1724), (0.1901, -0.85, -0.1724), (-0.1901, -0.85, -0.1724), (-0.5703, -0.85, -0.1724), (-0.8498, -0.5706, -0.1724), (-0.8498, -0.1903, -0.1724), (-0.8498, 0.1899, -0.1724), (-0.8498, 0.5701, -0.1724), (-0.5703, 0.8495, -0.1724), (-0.1901, 0.8495, -0.1724), (0.1901, 0.8495, -0.1724), (0.5703, 0.8495, -0.1724), (0.6628, -0.8469, -0.1029), (-0.6732, -0.8594, -0.3808), (0.09618, -0.8594, -0.3808), (-0.09468, -0.8469, -0.1029), (-0.0958, -0.8562, -0.3113), (-0.479, -0.8562, -0.3113), (0.6706, -0.8562, -0.3113), (0.2874, -0.8562, -0.3113), (0.4809, -0.8594, -0.3808), (-0.4734, -0.8469, -0.1029), (0.284, -0.8469, -0.1029), (-0.2885, -0.8594, -0.3808), (0.4753, -0.85, -0.1724), (0.09506, -0.85, -0.1724), (-0.2852, -0.85, -0.1724), (-0.6654, -0.85, -0.1724), (0.8466, 0.6625, -0.1029), (0.8591, -0.6735, -0.3808), (0.8591, 0.09596, -0.3808), (0.8466, -0.0949, -0.1029), (0.856, -0.09603, -0.3113), (0.856, -0.4792, -0.3113), (0.856, 0.6704, -0.3113), (0.856, 0.2872, -0.3113), (0.8591, 0.4807, -0.3808), (0.8466, -0.4736, -0.1029), (0.8466, 0.2838, -0.1029), (0.8591, -0.2888, -0.3808), (0.8498, 0.4751, -0.1724), (0.8498, 0.09483, -0.1724), (0.8498, -0.2854, -0.1724), (0.8498, -0.6656, -0.1724), (-0.6628, 0.8464, -0.1029), (0.6732, 0.8589, -0.3808), (-0.09618, 0.8589, -0.3808), (0.09468, 0.8464, -0.1029), (0.0958, 0.8558, -0.3113), (0.479, 0.8558, -0.3113), (-0.6706, 0.8558, -0.3113), (-0.2874, 0.8558, -0.3113), (-0.4809, 0.8589, -0.3808), (0.4734, 0.8464, -0.1029), (-0.284, 0.8464, -0.1029), (0.2885, 0.8589, -0.3808), (-0.4753, 0.8495, -0.1724), (-0.09506, 0.8495, -0.1724), (0.2852, 0.8495, -0.1724), (0.6654, 0.8495, -0.1724), (-0.8591, -0.6735, -0.3808), (-0.8466, 0.6625, -0.1029), (-0.8466, -0.0949, -0.1029), (-0.8591, 0.09596, -0.3808), (-0.8498, -0.6656, -0.1724), (-0.8498, -0.2854, -0.1724), (-0.8498, 0.09483, -0.1724), (-0.8498, 0.4751, -0.1724), (-0.8466, -0.4736, -0.1029), (-0.8591, 0.4807, -0.3808), (-0.8591, -0.2888, -0.3808), (-0.8466, 0.2838, -0.1029), (-0.856, 0.2872, -0.3113), (-0.856, 0.6704, -0.3113), (-0.856, -0.4792, -0.3113), (-0.856, -0.09603, -0.3113), (-0.14, 0.14, -1.04), (0.14, 0.14, -1.04), (0.14, -0.14, -1.04), (-0.14, -0.14, -1.04), (-0.14, 0.14, -0.76), (0.14, 0.14, -0.76), (0.14, -0.14, -0.76), (-0.14, -0.14, -0.76), (-0.6314, 0.6314, 0.6564), (0.6314, 0.6314, 0.6564), (0.6314, -0.6314, 0.6564), (-0.6314, -0.6314, 0.6564), (-0.4409, 0.4409, 0.6946), (0.4409, 0.4409, 0.6946), (0.4409, -0.4409, 0.6946), (-0.4409, -0.4409, 0.6946), (-5.258e-09, 0.4409, 0.6946), (-0.4409, 0.2205, 0.6946), (1.314e-09, -0.1102, 0.6946), (0.2205, 0.1102, 0.6946), (-0.2205, 0.1102, 0.6946), (-0.3307, 0.1102, 0.6946), (-0.3307, -0.1102, 0.6946), (0.3307, -0.1102, 0.6946), (0.3307, 0.1102, 0.6946), (1.314e-09, -0.1102, 0.7346), (0.1102, 0.1102, 0.7346), (-0.1102, -0.1102, 0.7346), (0.3307, -0.1102, 0.7346), (0.1102, -0.1102, 0.7346), (-0.1102, 0.1102, 0.7346), (0.3307, 0.1102, 0.8), (0.1102, 0.1102, 0.9), (-0.1102, -0.1102, 0.9), (0.1102, -0.1102, 0.9), (-0.1102, 0.1102, 0.9), (0.2205, 0.1102, 1.0), (-0.3307, 0.1102, 1.0), (-0.3307, -0.1102, 1.0), (0.3307, -0.1102, 1.0), (0.3307, 0.1102, 1.0)], [], [(4, 5, 1, 0), (5, 6, 2, 1), (6, 7, 3, 2), (7, 4, 0, 3), (0, 1, 2, 3), (7, 6, 5, 4), (38, 40, 10, 9), (40, 42, 11, 10), (42, 37, 8, 11), (8, 9, 10, 11), (17, 20, 41, 39), (12, 13, 14), (15, 16, 17), (18, 19, 20), (21, 22, 23), (24, 25, 26), (27, 28, 29), (30, 31, 32), (33, 34, 35), (26, 28, 27, 24), (49, 16, 15, 53), (17, 12, 14, 15), (28, 31, 30, 29), (50, 19, 18, 54), (20, 17, 16, 18), (31, 34, 33, 32), (51, 22, 21, 55), (23, 20, 19, 21), (34, 26, 25, 35), (12, 23, 22, 13), (38, 37, 36, 39), (40, 38, 39, 41), (42, 40, 41, 43), (37, 42, 43, 36), (37, 38, 9, 8), (23, 12, 17, 39, 36, 43, 41, 20), (26, 34, 335, 332), (73, 69, 142, 282, 209, 213), (82, 66, 206, 222), (13, 52, 48, 14), (124, 123, 263, 264), (81, 125, 265, 221), (45, 74, 214, 185), (77, 124, 264, 217), (120, 61, 201, 260), (126, 120, 260, 266), (177, 317, 315, 175), (80, 141, 281, 220), (101, 241, 250, 110), (76, 140, 280, 216), (138, 149, 289, 278), (107, 92, 232, 247), (311, 238, 253, 313, 318, 230, 252, 312, 308, 191, 211, 186, 316, 322, 226, 202, 310, 323, 218, 198, 319, 320, 222, 206, 309, 321, 212, 192, 234, 255, 315, 317, 242, 254, 314), (160, 164, 304, 300), (178, 318, 313, 173), (193, 293, 307, 259, 235, 303, 306, 258, 243, 294, 305, 257, 239, 300, 304, 256, 231, 188, 208, 298, 292, 203, 227, 299, 302, 199, 219, 296, 295, 207, 223, 297, 301, 184, 213), (158, 152, 292, 298), (56, 76, 216, 196), (168, 308, 312, 172), (93, 131, 271, 233), (212, 208, 188, 192), (143, 146, 286, 283), (99, 160, 300, 239), (48, 52, 192, 188), (53, 153, 293, 193), (154, 294, 243, 103), (180, 82, 222, 320), (108, 89, 229, 248), (151, 291, 277, 137), (25, 72, 181, 169, 66, 82, 180, 179, 58, 78, 183, 170, 62, 86, 182, 176, 46, 35), (133, 273, 262, 122), (144, 284, 236, 96), (55, 121, 261, 195), (167, 307, 293, 153), (54, 137, 277, 194), (57, 197, 270, 130), (125, 129, 269, 265), (123, 124, 77, 57, 130, 127, 85, 61, 120, 126, 70, 32, 33, 47, 129, 125, 81, 65), (93, 233, 251, 111), (171, 311, 314, 174), (135, 111, 251, 275), (152, 63, 203, 292), (24, 68, 72, 25), (122, 101, 110, 134, 131, 93, 111, 135, 121, 55, 21, 19, 50, 89, 108, 132, 128, 97, 109, 133), (134, 110, 250, 274), (166, 306, 303, 163), (136, 60, 200, 276), (133, 109, 249, 273), (132, 108, 248, 272), (148, 288, 284, 144), (47, 75, 215, 187), (91, 231, 256, 116), (132, 272, 268, 128), (106, 100, 240, 246), (121, 135, 275, 261), (102, 114, 254, 242), (146, 56, 196, 286), (73, 213, 184, 44), (98, 113, 253, 238), (154, 165, 305, 294), (47, 33, 35, 46, 71, 75), (151, 107, 247, 291), (180, 320, 319, 179), (150, 106, 246, 290), (49, 53, 193, 189), (115, 94, 52, 13, 22, 51, 168, 172, 112, 90, 178, 173, 113, 98, 171, 174, 114, 102, 177, 175), (129, 47, 187, 269), (138, 100, 106, 150, 147, 92, 107, 151, 137, 54, 18, 16, 49, 88, 104, 148, 144, 96, 105, 149), (168, 51, 191, 308), (183, 323, 310, 170), (64, 80, 220, 204), (142, 69, 29, 30, 45, 145, 141, 80, 64, 139, 140, 76, 56, 146, 143, 84, 60, 136), (149, 105, 245, 289), (62, 170, 310, 202), (148, 104, 244, 288), (134, 274, 271, 131), (163, 95, 119, 167, 153, 53, 15, 14, 48, 91, 116, 164, 160, 99, 117, 165, 154, 103, 118, 166), (159, 162, 302, 299), (73, 44, 27, 29, 69), (156, 79, 59, 162, 159, 87, 63, 152, 158, 68, 24, 27, 44, 161, 157, 83, 67, 155), (52, 94, 234, 192), (85, 127, 267, 225), (128, 268, 237, 97), (139, 64, 204, 279), (140, 139, 279, 280), (68, 158, 298, 208, 212, 321, 181, 72), (79, 219, 199, 59), (167, 119, 259, 307), (92, 147, 287, 232), (194, 214, 210, 190), (166, 118, 258, 306), (54, 194, 190, 50), (171, 98, 238, 311), (58, 179, 319, 198), (147, 150, 290, 287), (165, 117, 257, 305), (84, 224, 200, 60), (115, 175, 315, 255), (164, 116, 256, 304), (84, 143, 283, 224), (114, 174, 314, 254), (183, 78, 218, 323), (74, 70, 126, 266, 210, 214), (96, 236, 245, 105), (182, 86, 226, 322), (113, 173, 313, 253), (112, 172, 312, 252), (163, 303, 235, 95), (74, 45, 30, 32, 70), (109, 97, 237, 249), (200, 224, 283, 286, 196, 216, 280, 279, 204, 220, 281, 285, 185, 214, 194, 277, 291, 247, 232, 287, 290, 246, 240, 278, 289, 245, 236, 284, 288, 244, 228, 189, 209, 282, 276), (119, 95, 235, 259), (161, 301, 297, 157), (215, 211, 191, 195), (81, 221, 205, 65), (145, 45, 185, 285), (61, 85, 225, 201), (49, 189, 228, 88), (48, 188, 231, 91), (77, 217, 197, 57), (182, 322, 316, 176), (115, 255, 234, 94), (78, 58, 198, 218), (65, 205, 263, 123), (201, 225, 267, 270, 197, 217, 264, 263, 205, 221, 265, 269, 187, 215, 195, 261, 275, 251, 233, 271, 274, 250, 241, 262, 273, 249, 237, 268, 272, 248, 229, 190, 210, 266, 260), (103, 243, 258, 118), (193, 213, 209, 189), (142, 136, 276, 282), (46, 186, 211, 71), (156, 155, 295, 296), (46, 176, 316, 186), (162, 59, 199, 302), (161, 44, 184, 301), (50, 190, 229, 89), (138, 278, 240, 100), (62, 202, 226, 86), (67, 207, 295, 155), (75, 71, 211, 215), (88, 228, 244, 104), (51, 55, 195, 191), (87, 159, 299, 227), (127, 130, 270, 267), (177, 102, 242, 317), (112, 252, 230, 90), (66, 169, 309, 206), (67, 83, 223, 207), (141, 145, 285, 281), (79, 156, 296, 219), (63, 87, 227, 203), (83, 157, 297, 223), (101, 122, 262, 241), (99, 239, 257, 117), (181, 321, 309, 169), (178, 90, 230, 318), (328, 329, 325, 324), (329, 330, 326, 325), (330, 331, 327, 326), (331, 328, 324, 327), (324, 325, 326, 327), (331, 330, 329, 328), (332, 335, 339, 341, 336), (34, 31, 334, 335), (31, 28, 333, 334), (28, 26, 332, 333), (341, 339, 338, 337, 340, 343, 348, 347, 342, 346, 345, 344), (335, 334, 338, 339), (334, 333, 337, 338), (333, 332, 336, 340, 337), (361, 360, 356, 359, 354, 350, 355, 348, 343, 344, 345), (362, 363, 364, 360, 361), (347, 352, 353, 349, 342), (351, 354, 359, 357), (350, 354, 351, 349, 353), (350, 353, 358, 356), (345, 346, 362, 361), (342, 349, 351, 357, 358, 353, 352, 363, 362, 346), (357, 359, 356, 358), (364, 363, 352, 347, 348, 355), (343, 340, 336, 341, 344), (356, 360, 364, 355, 350)])
me_cube_000.polygons.foreach_set('material_index', [2, 2, 2, 2, 2, 2, 1, 1, 1, 1, 0, 0, 0, 0, 0, 0, 0, 0, 0, 0, 0, 0, 0, 0, 0, 0, 0, 0, 0, 0, 0, 0, 0, 0, 1, 0, 0, 0, 0, 0, 0, 0, 0, 0, 0, 0, 0, 0, 0, 0, 0, 0, 1, 0, 0, 1, 0, 0, 0, 0, 1, 0, 0, 0, 0, 0, 0, 0, 0, 0, 0, 0, 0, 0, 0, 0, 0, 0, 0, 0, 0, 0, 0, 0, 0, 0, 0, 0, 0, 0, 0, 0, 0, 0, 0, 0, 0, 0, 0, 0, 0, 0, 0, 0, 0, 0, 0, 0, 0, 0, 0, 0, 0, 0, 0, 0, 0, 0, 0, 0, 0, 0, 0, 0, 0, 0, 0, 0, 0, 1, 0, 0, 0, 0, 0, 0, 0, 0, 0, 0, 0, 0, 0, 0, 0, 0, 0, 0, 0, 0, 1, 0, 0, 1, 0, 0, 0, 0, 0, 0, 0, 0, 0, 0, 1, 0, 1, 0, 0, 0, 0, 0, 0, 0, 0, 0, 0, 0, 0, 0, 0, 0, 0, 0, 0, 0, 0, 0, 0, 0, 0, 0, 0, 0, 0, 0, 0, 0, 0, 0, 0, 0, 0, 0, 0, 0, 0, 0, 0, 0, 0, 0, 0, 0, 0, 0, 0, 0, 0, 0])
me_cube_000.materials.append(mat_material_001)
me_cube_000.materials.append(mat_material_002)
me_cube_000.materials.append(mat_material)
me_cube_000.use_remesh_preserve_volume = False
me_cube_000.use_remesh_preserve_attributes = False
me_cube_000.use_mirror_vertex_groups = False
me_cube_000.update()
me_cube_011 = bpy.data.meshes.new('Cube.011')
me_cube_011.from_pydata([(-7.5, -7.5, 0.0), (-7.5, 7.5, 0.0), (7.5, 7.5, 0.0), (7.5, -7.5, 0.0), (-7.5, 7.5, 6.0), (-7.5, -7.5, 6.0), (7.5, 7.5, 6.0), (7.5, -7.5, 6.0), (7.5, -7.5, 0.9), (-7.5, -7.5, 0.9), (-7.5, 7.5, 0.9), (7.5, 7.5, 0.9), (7.5, -7.5, 3.45), (7.5, 7.5, 3.45), (-7.5, -7.5, 3.45), (-7.5, 7.5, 3.45), (-7.5, 2.5, 0.0), (-7.5, -2.5, 0.0), (7.5, 2.5, 0.0), (7.5, -2.5, 0.0), (-7.5, 2.5, 6.0), (-7.5, -2.5, 6.0), (7.5, 2.5, 6.0), (7.5, -2.5, 6.0), (7.5, 2.5, 0.9), (7.5, -2.5, 0.9), (-7.5, -2.5, 0.9), (-7.5, 2.5, 0.9), (7.5, 2.5, 3.45), (7.5, -2.5, 3.45), (-7.5, -2.5, 3.45), (-7.5, 2.5, 3.45), (12.5, 2.5, 0.0), (12.5, -2.5, 0.0), (12.5, 2.5, 6.0), (12.5, -2.5, 6.0), (12.5, 2.5, 0.9), (12.5, -2.5, 0.9), (12.5, 2.5, 3.45), (12.5, -2.5, 3.45)], [], [(16, 18, 2, 1), (20, 4, 6, 22), (14, 5, 7, 12), (30, 21, 5, 14), (28, 22, 6, 13), (13, 6, 4, 15), (2, 11, 10, 1), (18, 24, 11, 2), (17, 26, 9, 0), (0, 9, 8, 3), (11, 13, 15, 10), (24, 28, 13, 11), (26, 30, 14, 9), (9, 14, 12, 8), (10, 15, 31, 27), (27, 31, 30, 26), (8, 12, 29, 25), (23, 22, 34, 35), (1, 10, 27, 16), (16, 27, 26, 17), (3, 8, 25, 19), (19, 25, 37, 33), (12, 7, 23, 29), (29, 23, 35, 39), (15, 4, 20, 31), (31, 20, 21, 30), (5, 21, 23, 7), (21, 20, 22, 23), (0, 3, 19, 17), (17, 19, 18, 16), (37, 39, 38, 36), (33, 37, 36, 32), (39, 35, 34, 38), (25, 29, 39, 37), (22, 28, 38, 34), (18, 19, 33, 32), (24, 18, 32, 36), (28, 24, 36, 38)])
me_cube_011.polygons.foreach_set('material_index', [0, 0, 0, 0, 0, 0, 0, 0, 0, 0, 1, 1, 1, 1, 1, 1, 1, 0, 0, 0, 0, 0, 0, 0, 0, 0, 0, 0, 0, 0, 1, 0, 0, 1, 0, 0, 0, 1])
me_cube_011.materials.append(mat_stone)
me_cube_011.materials.append(mat_greystone)
me_cube_011.use_remesh_preserve_volume = False
me_cube_011.use_remesh_preserve_attributes = False
me_cube_011.use_mirror_vertex_groups = False
me_cube_011.update()
me_cube_006 = bpy.data.meshes.new('Cube.006')
me_cube_006.from_pydata([(2.0, -2.0, 4.5), (2.0, 2.0, 4.5), (1.556, 2.0, 4.5), (1.556, -2.0, 4.5), (2.0, -1.5, 4.0), (1.556, -1.5, 4.0), (2.0, 1.5, 4.0), (1.556, 1.5, 4.0), (1.556, 2.0, 6.706e-08), (2.0, 2.0, 6.706e-08), (2.0, -1.5, 6.706e-08), (2.0, -2.0, 6.706e-08), (1.556, -2.0, 6.706e-08), (1.556, -1.5, 6.706e-08), (2.0, 1.5, 6.706e-08), (1.556, 1.5, 6.706e-08)], [], [(1, 9, 8, 2), (7, 15, 14, 6), (4, 10, 13, 5), (2, 3, 0, 1), (3, 12, 11, 0), (1, 0, 11, 10, 4, 6, 14, 9), (5, 13, 12, 3, 2, 8, 15, 7), (5, 7, 6, 4)])
me_cube_006.materials.append(mat_darkstone)
me_cube_006.use_remesh_preserve_volume = False
me_cube_006.use_remesh_preserve_attributes = False
me_cube_006.use_mirror_vertex_groups = False
me_cube_006.update()
me_cube_008 = bpy.data.meshes.new('Cube.008')
me_cube_008.from_pydata([(1.48, -0.2, -0.2775), (1.48, -0.2, 0.6775), (1.28, -0.2, -0.2775), (1.28, -0.2, 0.6775), (1.48, 0.2, -0.2775), (1.48, 0.2, 0.6775), (1.28, 0.2, -0.2775), (1.28, 0.2, 0.6775), (-1.28, -0.2, -0.2775), (-1.28, -0.2, 0.6775), (-1.48, -0.2, -0.2775), (-1.48, -0.2, 0.6775), (-1.28, 0.2, -0.2775), (-1.28, 0.2, 0.6775), (-1.48, 0.2, -0.2775), (-1.48, 0.2, 0.6775)], [], [(1, 3, 2, 0), (3, 7, 6, 2), (7, 5, 4, 6), (5, 1, 0, 4), (0, 2, 6, 4), (9, 11, 10, 8), (11, 15, 14, 10), (15, 13, 12, 14), (13, 9, 8, 12), (8, 10, 14, 12)])
me_cube_008.materials.append(mat_stone)
me_cube_008.use_remesh_preserve_volume = False
me_cube_008.use_remesh_preserve_attributes = False
me_cube_008.use_mirror_vertex_groups = False
me_cube_008.update()
me_cube_003 = bpy.data.meshes.new('Cube.003')
me_cube_003.from_pydata([(-1.28, -0.072, 0.748), (-1.28, 0.072, 0.748), (1.28, 0.072, 0.748), (1.28, -0.072, 0.748), (-1.28, -0.072, 0.892), (-1.28, 0.072, 0.892), (1.28, 0.072, 0.892), (1.28, -0.072, 0.892), (-0.4666, -0.4666, 0.3712), (-0.4666, 0.4666, 0.3712), (0.4666, 0.4666, 0.3712), (0.4666, -0.4666, 0.3712), (-0.8078, -0.8078, -1.0), (-0.8052, -0.8974, -0.9079), (-0.8974, -0.8052, -0.9079), (-0.8974, 0.8052, -0.9079), (-0.8052, 0.8974, -0.9079), (-0.8078, 0.8078, -1.0), (0.8052, 0.8974, -0.9079), (0.8974, 0.8052, -0.9079), (0.8078, 0.8078, -1.0), (0.8974, -0.8052, -0.9079), (0.8052, -0.8974, -0.9079), (0.8078, -0.8078, -1.0), (-0.8338, -0.7442, 0.5087), (-0.7442, -0.8338, 0.5087), (-0.7417, -0.7417, 0.5983), (-0.8338, 0.7442, 0.5087), (-0.7417, 0.7417, 0.5983), (-0.7442, 0.8338, 0.5087), (0.7442, 0.8338, 0.5087), (0.7417, 0.7417, 0.5983), (0.8338, 0.7442, 0.5087), (0.8338, -0.7442, 0.5087), (0.7417, -0.7417, 0.5983), (0.7442, -0.8338, 0.5087), (-0.7261, -0.7261, -1.0), (-0.6375, -0.6375, -0.9271), (-0.6375, 0.6375, -0.9271), (-0.7261, 0.7261, -1.0), (0.6375, 0.6375, -0.9271), (0.7261, 0.7261, -1.0), (0.6375, -0.6375, -0.9271), (0.7261, -0.7261, -1.0), (-0.8611, 0.7704, -0.1004), (0.7704, 0.8611, -0.1004), (0.7704, -0.8611, -0.1004), (0.8611, -0.7704, -0.1004), (-0.8738, -0.7826, -0.383), (-0.7826, 0.8738, -0.383), (0.8738, 0.7826, -0.383), (0.7826, -0.8738, -0.383), (-0.7826, -0.8738, -0.383), (-0.8738, 0.7826, -0.383), (0.7826, 0.8738, -0.383), (0.8738, -0.7826, -0.383), (-1.075e-07, 0.8611, -0.1004), (0.8611, 4.791e-08, -0.1004), (4.791e-08, -0.8611, -0.1004), (-0.8611, -4.791e-08, -0.1004), (-0.3852, 0.8611, -0.1004), (0.8611, 0.3852, -0.1004), (0.3852, -0.8611, -0.1004), (-0.8611, -0.3852, -0.1004), (0.3852, 0.8611, -0.1004), (0.8611, -0.3852, -0.1004), (-0.3852, -0.8611, -0.1004), (-0.8611, 0.3852, -0.1004), (-0.8707, -0.7796, -0.3124), (-0.7796, 0.8707, -0.3124), (0.8707, 0.7796, -0.3124), (0.7796, -0.8707, -0.3124), (-0.7796, -0.8707, -0.3124), (-0.8707, 0.7796, -0.3124), (0.7796, 0.8707, -0.3124), (0.8707, -0.7796, -0.3124), (-6.334e-08, 0.8707, -0.3124), (0.8707, 4.844e-08, -0.3124), (4.844e-08, -0.8707, -0.3124), (-0.8707, -4.844e-08, -0.3124), (0.3898, 0.8707, -0.3124), (0.8707, -0.3898, -0.3124), (-0.3898, -0.8707, -0.3124), (-0.8707, 0.3898, -0.3124), (-0.3898, 0.8707, -0.3124), (0.8707, 0.3898, -0.3124), (0.3898, -0.8707, -0.3124), (-0.8707, -0.3898, -0.3124), (-0.587, 0.8738, -0.383), (0.8738, 0.587, -0.383), (0.587, -0.8738, -0.383), (-0.8738, -0.587, -0.383), (0.587, 0.8738, -0.383), (0.8738, -0.587, -0.383), (-0.587, -0.8738, -0.383), (-0.8738, 0.587, -0.383), (-0.1957, 0.8738, -0.383), (0.8738, 0.1957, -0.383), (0.1957, -0.8738, -0.383), (-0.8738, -0.1957, -0.383), (0.1957, 0.8738, -0.383), (0.8738, -0.1957, -0.383), (-0.1957, -0.8738, -0.383), (-0.8738, 0.1957, -0.383), (-0.5801, 0.8643, -0.1711), (-0.1934, 0.8643, -0.1711), (0.1934, 0.8643, -0.1711), (0.5801, 0.8643, -0.1711), (0.8643, 0.5801, -0.1711), (0.8643, 0.1934, -0.1711), (0.8643, -0.1934, -0.1711), (0.8643, -0.5801, -0.1711), (0.5801, -0.8643, -0.1711), (0.1934, -0.8643, -0.1711), (-0.1934, -0.8643, -0.1711), (-0.5801, -0.8643, -0.1711), (-0.8643, -0.5801, -0.1711), (-0.8643, -0.1934, -0.1711), (-0.8643, 0.1934, -0.1711), (-0.8643, 0.5801, -0.1711), (0.8611, 0.6741, -0.1004), (0.8738, -0.6848, -0.383), (0.8738, 0.09783, -0.383), (0.8611, -0.0963, -0.1004), (0.8707, -0.09745, -0.3124), (0.8707, -0.4872, -0.3124), (0.8707, 0.6821, -0.3124), (0.8707, 0.2923, -0.3124), (0.8738, 0.4891, -0.383), (0.8611, -0.4815, -0.1004), (0.8611, 0.2889, -0.1004), (0.8738, -0.2935, -0.383), (0.8643, 0.4834, -0.1711), (0.8643, 0.09668, -0.1711), (0.8643, -0.2901, -0.1711), (0.8643, -0.6768, -0.1711), (-0.6741, 0.8611, -0.1004), (0.6848, 0.8738, -0.383), (-0.09783, 0.8738, -0.383), (0.0963, 0.8611, -0.1004), (0.09745, 0.8707, -0.3124), (0.4872, 0.8707, -0.3124), (-0.6821, 0.8707, -0.3124), (-0.2923, 0.8707, -0.3124), (-0.4891, 0.8738, -0.383), (0.4815, 0.8611, -0.1004), (-0.2889, 0.8611, -0.1004), (0.2935, 0.8738, -0.383), (-0.4834, 0.8643, -0.1711), (-0.09668, 0.8643, -0.1711), (0.2901, 0.8643, -0.1711), (0.6768, 0.8643, -0.1711), (-0.8611, -0.6741, -0.1004), (-0.8738, 0.6848, -0.383), (-0.8738, -0.09783, -0.383), (-0.8611, 0.0963, -0.1004), (-0.8707, 0.09745, -0.3124), (-0.8707, 0.4872, -0.3124), (-0.8707, -0.6821, -0.3124), (-0.8707, -0.2923, -0.3124), (-0.8738, -0.4891, -0.383), (-0.8611, 0.4815, -0.1004), (-0.8611, -0.2889, -0.1004), (-0.8738, 0.2935, -0.383), (-0.8643, -0.4834, -0.1711), (-0.8643, -0.09668, -0.1711), (-0.8643, 0.2901, -0.1711), (-0.8643, 0.6768, -0.1711), (0.6848, -0.8738, -0.383), (-0.6741, -0.8611, -0.1004), (0.0963, -0.8611, -0.1004), (-0.09783, -0.8738, -0.383), (0.6768, -0.8643, -0.1711), (0.2901, -0.8643, -0.1711), (-0.09668, -0.8643, -0.1711), (-0.4834, -0.8643, -0.1711), (0.4815, -0.8611, -0.1004), (-0.4891, -0.8738, -0.383), (0.2935, -0.8738, -0.383), (-0.2889, -0.8611, -0.1004), (-0.2923, -0.8707, -0.3124), (-0.6821, -0.8707, -0.3124), (0.4872, -0.8707, -0.3124), (0.09745, -0.8707, -0.3124), (-0.8464, 0.7575, -0.1029), (0.7577, 0.8466, -0.1029), (0.7577, -0.8466, -0.1029), (0.8469, -0.7575, -0.1029), (-0.8589, -0.7694, -0.3808), (-0.7692, 0.8591, -0.3808), (0.8594, 0.7694, -0.3808), (0.7697, -0.8591, -0.3808), (-0.7692, -0.8591, -0.3808), (-0.8589, 0.7694, -0.3808), (0.7697, 0.8591, -0.3808), (0.8594, -0.7694, -0.3808), (0.000222, 0.8466, -0.1029), (0.8469, 4.072e-08, -0.1029), (0.0002221, -0.8466, -0.1029), (-0.8464, -5.348e-08, -0.1029), (-0.3785, 0.8466, -0.1029), (0.8469, 0.3787, -0.1029), (0.3789, -0.8466, -0.1029), (-0.8464, -0.3787, -0.1029), (0.3789, 0.8466, -0.1029), (0.8469, -0.3787, -0.1029), (-0.3785, -0.8466, -0.1029), (-0.8464, 0.3787, -0.1029), (-0.8558, -0.7664, -0.3113), (-0.7662, 0.856, -0.3113), (0.8562, 0.7664, -0.3113), (0.7667, -0.856, -0.3113), (-0.7662, -0.856, -0.3113), (-0.8558, 0.7664, -0.3113), (0.7667, 0.856, -0.3113), (0.8562, -0.7664, -0.3113), (0.000222, 0.856, -0.3113), (0.8562, 4.124e-08, -0.3113), (0.0002221, -0.856, -0.3113), (-0.8558, -5.401e-08, -0.3113), (0.3834, 0.856, -0.3113), (0.8562, -0.3832, -0.3113), (-0.383, -0.856, -0.3113), (-0.8558, 0.3832, -0.3113), (-0.383, 0.856, -0.3113), (0.8562, 0.3832, -0.3113), (0.3834, -0.856, -0.3113), (-0.8558, -0.3832, -0.3113), (-0.5768, 0.8591, -0.3808), (0.8594, 0.5771, -0.3808), (0.5773, -0.8591, -0.3808), (-0.8589, -0.5771, -0.3808), (0.5773, 0.8591, -0.3808), (0.8594, -0.5771, -0.3808), (-0.5768, -0.8591, -0.3808), (-0.8589, 0.5771, -0.3808), (-0.1921, 0.8591, -0.3808), (0.8594, 0.1924, -0.3808), (0.1926, -0.8591, -0.3808), (-0.8589, -0.1924, -0.3808), (0.1926, 0.8591, -0.3808), (0.8594, -0.1924, -0.3808), (-0.1921, -0.8591, -0.3808), (-0.8589, 0.1924, -0.3808), (-0.5701, 0.8498, -0.1724), (-0.1899, 0.8498, -0.1724), (0.1903, 0.8498, -0.1724), (0.5706, 0.8498, -0.1724), (0.85, 0.5703, -0.1724), (0.85, 0.1901, -0.1724), (0.85, -0.1901, -0.1724), (0.85, -0.5703, -0.1724), (0.5706, -0.8498, -0.1724), (0.1903, -0.8498, -0.1724), (-0.1899, -0.8498, -0.1724), (-0.5701, -0.8498, -0.1724), (-0.8495, -0.5703, -0.1724), (-0.8495, -0.1901, -0.1724), (-0.8495, 0.1901, -0.1724), (-0.8495, 0.5703, -0.1724), (0.8469, 0.6628, -0.1029), (0.8594, -0.6732, -0.3808), (0.8594, 0.09618, -0.3808), (0.8469, -0.09468, -0.1029), (0.8562, -0.0958, -0.3113), (0.8562, -0.479, -0.3113), (0.8562, 0.6706, -0.3113), (0.8562, 0.2874, -0.3113), (0.8594, 0.4809, -0.3808), (0.8469, -0.4734, -0.1029), (0.8469, 0.284, -0.1029), (0.8594, -0.2885, -0.3808), (0.85, 0.4753, -0.1724), (0.85, 0.09506, -0.1724), (0.85, -0.2852, -0.1724), (0.85, -0.6654, -0.1724), (-0.6625, 0.8466, -0.1029), (0.6735, 0.8591, -0.3808), (-0.09596, 0.8591, -0.3808), (0.0949, 0.8466, -0.1029), (0.09603, 0.856, -0.3113), (0.4792, 0.856, -0.3113), (-0.6704, 0.856, -0.3113), (-0.2872, 0.856, -0.3113), (-0.4807, 0.8591, -0.3808), (0.4736, 0.8466, -0.1029), (-0.2838, 0.8466, -0.1029), (0.2888, 0.8591, -0.3808), (-0.4751, 0.8498, -0.1724), (-0.09483, 0.8498, -0.1724), (0.2854, 0.8498, -0.1724), (0.6656, 0.8498, -0.1724), (-0.8464, -0.6628, -0.1029), (-0.8589, 0.6732, -0.3808), (-0.8589, -0.09618, -0.3808), (-0.8464, 0.09468, -0.1029), (-0.8558, 0.0958, -0.3113), (-0.8558, 0.479, -0.3113), (-0.8558, -0.6706, -0.3113), (-0.8558, -0.2874, -0.3113), (-0.8589, -0.4809, -0.3808), (-0.8464, 0.4734, -0.1029), (-0.8464, -0.284, -0.1029), (-0.8589, 0.2885, -0.3808), (-0.8495, -0.4753, -0.1724), (-0.8495, -0.09506, -0.1724), (-0.8495, 0.2852, -0.1724), (-0.8495, 0.6654, -0.1724), (0.6735, -0.8591, -0.3808), (-0.6625, -0.8466, -0.1029), (0.0949, -0.8466, -0.1029), (-0.09596, -0.8591, -0.3808), (0.6656, -0.8498, -0.1724), (0.2854, -0.8498, -0.1724), (-0.09483, -0.8498, -0.1724), (-0.4751, -0.8498, -0.1724), (0.4736, -0.8466, -0.1029), (-0.4807, -0.8591, -0.3808), (0.2888, -0.8591, -0.3808), (-0.2838, -0.8466, -0.1029), (-0.2872, -0.856, -0.3113), (-0.6704, -0.856, -0.3113), (0.4792, -0.856, -0.3113), (0.09603, -0.856, -0.3113), (-0.14, -0.14, -1.04), (-0.14, 0.14, -1.04), (0.14, 0.14, -1.04), (0.14, -0.14, -1.04), (-0.14, -0.14, -0.76), (-0.14, 0.14, -0.76), (0.14, 0.14, -0.76), (0.14, -0.14, -0.76), (-0.6314, -0.6314, 0.6564), (-0.6314, 0.6314, 0.6564), (0.6314, 0.6314, 0.6564), (0.6314, -0.6314, 0.6564), (-0.4409, -0.4409, 0.6946), (-0.4409, 0.4409, 0.6946), (0.4409, 0.4409, 0.6946), (0.4409, -0.4409, 0.6946), (-0.4409, -2.453e-08, 0.6946), (-0.2205, -0.4409, 0.6946), (0.1102, 6.133e-09, 0.6946), (-0.1102, 0.2205, 0.6946), (-0.1102, -0.2205, 0.6946), (-0.1102, -0.3307, 0.6946), (0.1102, -0.3307, 0.6946), (0.1102, 0.3307, 0.6946), (-0.1102, 0.3307, 0.6946), (0.1102, 6.133e-09, 0.7346), (-0.1102, 0.1102, 0.7346), (0.1102, -0.1102, 0.7346), (0.1102, 0.3307, 0.7346), (0.1102, 0.1102, 0.7346), (-0.1102, -0.1102, 0.7346), (-0.1102, 0.3307, 0.8), (-0.1102, 0.1102, 0.9), (0.1102, -0.1102, 0.9), (0.1102, 0.1102, 0.9), (-0.1102, -0.1102, 0.9), (-0.1102, 0.2205, 1.0), (-0.1102, -0.3307, 1.0), (0.1102, -0.3307, 1.0), (0.1102, 0.3307, 1.0), (-0.1102, 0.3307, 1.0)], [], [(4, 5, 1, 0), (5, 6, 2, 1), (6, 7, 3, 2), (7, 4, 0, 3), (0, 1, 2, 3), (7, 6, 5, 4), (38, 40, 10, 9), (40, 42, 11, 10), (42, 37, 8, 11), (8, 9, 10, 11), (17, 20, 41, 39), (12, 13, 14), (15, 16, 17), (18, 19, 20), (21, 22, 23), (24, 25, 26), (27, 28, 29), (30, 31, 32), (33, 34, 35), (26, 28, 27, 24), (49, 16, 15, 53), (17, 12, 14, 15), (28, 31, 30, 29), (50, 19, 18, 54), (20, 17, 16, 18), (31, 34, 33, 32), (51, 22, 21, 55), (23, 20, 19, 21), (34, 26, 25, 35), (12, 23, 22, 13), (38, 37, 36, 39), (40, 38, 39, 41), (42, 40, 41, 43), (37, 42, 43, 36), (37, 38, 9, 8), (23, 12, 17, 39, 36, 43, 41, 20), (26, 34, 335, 332), (73, 69, 142, 282, 209, 213), (82, 66, 206, 222), (13, 52, 48, 14), (124, 123, 263, 264), (81, 125, 265, 221), (45, 74, 214, 185), (77, 124, 264, 217), (120, 61, 201, 260), (126, 120, 260, 266), (177, 317, 315, 175), (80, 141, 281, 220), (101, 241, 250, 110), (76, 140, 280, 216), (138, 149, 289, 278), (107, 92, 232, 247), (311, 238, 253, 313, 318, 230, 252, 312, 308, 191, 211, 186, 316, 322, 226, 202, 310, 323, 218, 198, 319, 320, 222, 206, 309, 321, 212, 192, 234, 255, 315, 317, 242, 254, 314), (160, 164, 304, 300), (178, 318, 313, 173), (193, 293, 307, 259, 235, 303, 306, 258, 243, 294, 305, 257, 239, 300, 304, 256, 231, 188, 208, 298, 292, 203, 227, 299, 302, 199, 219, 296, 295, 207, 223, 297, 301, 184, 213), (158, 152, 292, 298), (56, 76, 216, 196), (168, 308, 312, 172), (93, 131, 271, 233), (212, 208, 188, 192), (143, 146, 286, 283), (99, 160, 300, 239), (48, 52, 192, 188), (53, 153, 293, 193), (154, 294, 243, 103), (180, 82, 222, 320), (108, 89, 229, 248), (151, 291, 277, 137), (25, 72, 181, 169, 66, 82, 180, 179, 58, 78, 183, 170, 62, 86, 182, 176, 46, 35), (133, 273, 262, 122), (144, 284, 236, 96), (55, 121, 261, 195), (167, 307, 293, 153), (54, 137, 277, 194), (57, 197, 270, 130), (125, 129, 269, 265), (123, 124, 77, 57, 130, 127, 85, 61, 120, 126, 70, 32, 33, 47, 129, 125, 81, 65), (93, 233, 251, 111), (171, 311, 314, 174), (135, 111, 251, 275), (152, 63, 203, 292), (24, 68, 72, 25), (122, 101, 110, 134, 131, 93, 111, 135, 121, 55, 21, 19, 50, 89, 108, 132, 128, 97, 109, 133), (134, 110, 250, 274), (166, 306, 303, 163), (136, 60, 200, 276), (133, 109, 249, 273), (132, 108, 248, 272), (148, 288, 284, 144), (47, 75, 215, 187), (91, 231, 256, 116), (132, 272, 268, 128), (106, 100, 240, 246), (121, 135, 275, 261), (102, 114, 254, 242), (146, 56, 196, 286), (73, 213, 184, 44), (98, 113, 253, 238), (154, 165, 305, 294), (47, 33, 35, 46, 71, 75), (151, 107, 247, 291), (180, 320, 319, 179), (150, 106, 246, 290), (49, 53, 193, 189), (115, 94, 52, 13, 22, 51, 168, 172, 112, 90, 178, 173, 113, 98, 171, 174, 114, 102, 177, 175), (129, 47, 187, 269), (138, 100, 106, 150, 147, 92, 107, 151, 137, 54, 18, 16, 49, 88, 104, 148, 144, 96, 105, 149), (168, 51, 191, 308), (183, 323, 310, 170), (64, 80, 220, 204), (142, 69, 29, 30, 45, 145, 141, 80, 64, 139, 140, 76, 56, 146, 143, 84, 60, 136), (149, 105, 245, 289), (62, 170, 310, 202), (148, 104, 244, 288), (134, 274, 271, 131), (163, 95, 119, 167, 153, 53, 15, 14, 48, 91, 116, 164, 160, 99, 117, 165, 154, 103, 118, 166), (159, 162, 302, 299), (73, 44, 27, 29, 69), (156, 79, 59, 162, 159, 87, 63, 152, 158, 68, 24, 27, 44, 161, 157, 83, 67, 155), (52, 94, 234, 192), (85, 127, 267, 225), (128, 268, 237, 97), (139, 64, 204, 279), (140, 139, 279, 280), (68, 158, 298, 208, 212, 321, 181, 72), (79, 219, 199, 59), (167, 119, 259, 307), (92, 147, 287, 232), (194, 214, 210, 190), (166, 118, 258, 306), (54, 194, 190, 50), (171, 98, 238, 311), (58, 179, 319, 198), (147, 150, 290, 287), (165, 117, 257, 305), (84, 224, 200, 60), (115, 175, 315, 255), (164, 116, 256, 304), (84, 143, 283, 224), (114, 174, 314, 254), (183, 78, 218, 323), (74, 70, 126, 266, 210, 214), (96, 236, 245, 105), (182, 86, 226, 322), (113, 173, 313, 253), (112, 172, 312, 252), (163, 303, 235, 95), (74, 45, 30, 32, 70), (109, 97, 237, 249), (200, 224, 283, 286, 196, 216, 280, 279, 204, 220, 281, 285, 185, 214, 194, 277, 291, 247, 232, 287, 290, 246, 240, 278, 289, 245, 236, 284, 288, 244, 228, 189, 209, 282, 276), (119, 95, 235, 259), (161, 301, 297, 157), (215, 211, 191, 195), (81, 221, 205, 65), (145, 45, 185, 285), (61, 85, 225, 201), (49, 189, 228, 88), (48, 188, 231, 91), (77, 217, 197, 57), (182, 322, 316, 176), (115, 255, 234, 94), (78, 58, 198, 218), (65, 205, 263, 123), (201, 225, 267, 270, 197, 217, 264, 263, 205, 221, 265, 269, 187, 215, 195, 261, 275, 251, 233, 271, 274, 250, 241, 262, 273, 249, 237, 268, 272, 248, 229, 190, 210, 266, 260), (103, 243, 258, 118), (193, 213, 209, 189), (142, 136, 276, 282), (46, 186, 211, 71), (156, 155, 295, 296), (46, 176, 316, 186), (162, 59, 199, 302), (161, 44, 184, 301), (50, 190, 229, 89), (138, 278, 240, 100), (62, 202, 226, 86), (67, 207, 295, 155), (75, 71, 211, 215), (88, 228, 244, 104), (51, 55, 195, 191), (87, 159, 299, 227), (127, 130, 270, 267), (177, 102, 242, 317), (112, 252, 230, 90), (66, 169, 309, 206), (67, 83, 223, 207), (141, 145, 285, 281), (79, 156, 296, 219), (63, 87, 227, 203), (83, 157, 297, 223), (101, 122, 262, 241), (99, 239, 257, 117), (181, 321, 309, 169), (178, 90, 230, 318), (328, 329, 325, 324), (329, 330, 326, 325), (330, 331, 327, 326), (331, 328, 324, 327), (324, 325, 326, 327), (331, 330, 329, 328), (332, 335, 339, 341, 336), (34, 31, 334, 335), (31, 28, 333, 334), (28, 26, 332, 333), (341, 339, 338, 337, 340, 343, 348, 347, 342, 346, 345, 344), (335, 334, 338, 339), (334, 333, 337, 338), (333, 332, 336, 340, 337), (361, 360, 356, 359, 354, 350, 355, 348, 343, 344, 345), (362, 363, 364, 360, 361), (347, 352, 353, 349, 342), (351, 354, 359, 357), (350, 354, 351, 349, 353), (350, 353, 358, 356), (345, 346, 362, 361), (342, 349, 351, 357, 358, 353, 352, 363, 362, 346), (357, 359, 356, 358), (364, 363, 352, 347, 348, 355), (343, 340, 336, 341, 344), (356, 360, 364, 355, 350)])
me_cube_003.polygons.foreach_set('material_index', [2, 2, 2, 2, 2, 2, 1, 1, 1, 1, 0, 0, 0, 0, 0, 0, 0, 0, 0, 0, 0, 0, 0, 0, 0, 0, 0, 0, 0, 0, 0, 0, 0, 0, 1, 0, 0, 0, 0, 0, 0, 0, 0, 0, 0, 0, 0, 0, 0, 0, 0, 0, 1, 0, 0, 1, 0, 0, 0, 0, 1, 0, 0, 0, 0, 0, 0, 0, 0, 0, 0, 0, 0, 0, 0, 0, 0, 0, 0, 0, 0, 0, 0, 0, 0, 0, 0, 0, 0, 0, 0, 0, 0, 0, 0, 0, 0, 0, 0, 0, 0, 0, 0, 0, 0, 0, 0, 0, 0, 0, 0, 0, 0, 0, 0, 0, 0, 0, 0, 0, 0, 0, 0, 0, 0, 0, 0, 0, 0, 1, 0, 0, 0, 0, 0, 0, 0, 0, 0, 0, 0, 0, 0, 0, 0, 0, 0, 0, 0, 0, 1, 0, 0, 1, 0, 0, 0, 0, 0, 0, 0, 0, 0, 0, 1, 0, 1, 0, 0, 0, 0, 0, 0, 0, 0, 0, 0, 0, 0, 0, 0, 0, 0, 0, 0, 0, 0, 0, 0, 0, 0, 0, 0, 0, 0, 0, 0, 0, 0, 0, 0, 0, 0, 0, 0, 0, 0, 0, 0, 0, 0, 0, 0, 0, 0, 0, 0, 0, 0, 0])
me_cube_003.materials.append(mat_material_001)
me_cube_003.materials.append(mat_material_002)
me_cube_003.materials.append(mat_material)
me_cube_003.use_remesh_preserve_volume = False
me_cube_003.use_remesh_preserve_attributes = False
me_cube_003.use_mirror_vertex_groups = False
me_cube_003.update()
me_cube_018 = bpy.data.meshes.new('Cube.018')
me_cube_018.from_pydata([(7.5, -7.5, 0.0), (-7.5, -7.5, 0.0), (-7.5, 7.5, 0.0), (7.5, 7.5, 0.0), (-7.5, -7.5, 6.0), (7.5, -7.5, 6.0), (-7.5, 7.5, 6.0), (7.5, 7.5, 6.0), (7.5, 7.5, 0.9), (7.5, -7.5, 0.9), (-7.5, -7.5, 0.9), (-7.5, 7.5, 0.9), (7.5, 7.5, 3.45), (-7.5, 7.5, 3.45), (7.5, -7.5, 3.45), (-7.5, -7.5, 3.45), (-2.5, -7.5, 0.0), (2.5, -7.5, 0.0), (-2.5, 7.5, 0.0), (2.5, 7.5, 0.0), (-2.5, -7.5, 6.0), (2.5, -7.5, 6.0), (-2.5, 7.5, 6.0), (2.5, 7.5, 6.0), (-2.5, 7.5, 0.9), (2.5, 7.5, 0.9), (2.5, -7.5, 0.9), (-2.5, -7.5, 0.9), (-2.5, 7.5, 3.45), (2.5, 7.5, 3.45), (2.5, -7.5, 3.45), (-2.5, -7.5, 3.45), (-2.5, 12.5, 0.0), (2.5, 12.5, 0.0), (-2.5, 12.5, 6.0), (2.5, 12.5, 6.0), (-2.5, 12.5, 0.9), (2.5, 12.5, 0.9), (-2.5, 12.5, 3.45), (2.5, 12.5, 3.45)], [], [(16, 18, 2, 1), (20, 4, 6, 22), (14, 5, 7, 12), (30, 21, 5, 14), (28, 22, 6, 13), (13, 6, 4, 15), (2, 11, 10, 1), (18, 24, 11, 2), (17, 26, 9, 0), (0, 9, 8, 3), (11, 13, 15, 10), (24, 28, 13, 11), (26, 30, 14, 9), (9, 14, 12, 8), (10, 15, 31, 27), (27, 31, 30, 26), (8, 12, 29, 25), (22, 28, 38, 34), (1, 10, 27, 16), (16, 27, 26, 17), (3, 8, 25, 19), (25, 29, 39, 37), (12, 7, 23, 29), (23, 22, 34, 35), (15, 4, 20, 31), (31, 20, 21, 30), (5, 21, 23, 7), (21, 20, 22, 23), (0, 3, 19, 17), (17, 19, 18, 16), (37, 39, 38, 36), (33, 37, 36, 32), (39, 35, 34, 38), (18, 19, 33, 32), (24, 18, 32, 36), (28, 24, 36, 38), (29, 23, 35, 39), (19, 25, 37, 33)])
me_cube_018.polygons.foreach_set('material_index', [0, 0, 0, 0, 0, 0, 0, 0, 0, 0, 1, 1, 1, 1, 1, 1, 1, 0, 0, 0, 0, 1, 0, 0, 0, 0, 0, 0, 0, 0, 1, 0, 0, 0, 0, 1, 0, 0])
me_cube_018.materials.append(mat_stone)
me_cube_018.materials.append(mat_greystone)
me_cube_018.use_remesh_preserve_volume = False
me_cube_018.use_remesh_preserve_attributes = False
me_cube_018.use_mirror_vertex_groups = False
me_cube_018.update()
me_cube_017 = bpy.data.meshes.new('Cube.017')
me_cube_017.from_pydata([(2.0, 2.0, 4.5), (-2.0, 2.0, 4.5), (-2.0, 1.556, 4.5), (2.0, 1.556, 4.5), (1.5, 2.0, 4.0), (1.5, 1.556, 4.0), (-1.5, 2.0, 4.0), (-1.5, 1.556, 4.0), (-2.0, 1.556, 6.706e-08), (-2.0, 2.0, 6.706e-08), (1.5, 2.0, 6.706e-08), (2.0, 2.0, 6.706e-08), (2.0, 1.556, 6.706e-08), (1.5, 1.556, 6.706e-08), (-1.5, 2.0, 6.706e-08), (-1.5, 1.556, 6.706e-08)], [], [(1, 9, 8, 2), (7, 15, 14, 6), (4, 10, 13, 5), (2, 3, 0, 1), (3, 12, 11, 0), (1, 0, 11, 10, 4, 6, 14, 9), (5, 13, 12, 3, 2, 8, 15, 7), (5, 7, 6, 4)])
me_cube_017.materials.append(mat_darkstone)
me_cube_017.use_remesh_preserve_volume = False
me_cube_017.use_remesh_preserve_attributes = False
me_cube_017.use_mirror_vertex_groups = False
me_cube_017.update()

# ---- objects
ob_endoflevelbend_001 = bpy.data.objects.new('EndOfLevelBend.001', me_plane_003)
ob_0_portal_4 = bpy.data.objects.new('0_Portal_4', me_cube_022)
ob_0_portal_1 = bpy.data.objects.new('0_Portal_1', me_cube_021)
ob_0_portal_2 = bpy.data.objects.new('0_Portal_2', me_cube_014)
ob_0_portal_3 = bpy.data.objects.new('0_Portal_3', me_cube_010)
ob_0_plane_001 = bpy.data.objects.new('0_Plane.001', me_plane_001)
ob_0_cube = bpy.data.objects.new('0_Cube', me_cube_001)
ob_0_plane = bpy.data.objects.new('0_Plane', me_plane)
ob_1_text = bpy.data.objects.new('1_Text', me_mesh)
ob_1_door = bpy.data.objects.new('1_Door', me_cube_004)
ob_1_plane = bpy.data.objects.new('1_Plane', me_cube_016)
ob_1_cube = bpy.data.objects.new('1_Cube', me_cube_015)
ob_endoflevelbend = bpy.data.objects.new('EndOfLevelBend', me_plane_002)
ob_2_cube_002 = bpy.data.objects.new('2_Cube.002', me_cube_005)
ob_2_plane = bpy.data.objects.new('2_Plane', me_cube_013)
ob_2_cube_001 = bpy.data.objects.new('2_Cube.001', me_cube_012)
ob_2_bell = bpy.data.objects.new('2_Bell', me_cube_002)
ob_3_cube_001 = bpy.data.objects.new('3_Cube.001', me_cube_007)
ob_3_bell = bpy.data.objects.new('3_Bell', me_cube_000)
ob_3_plane = bpy.data.objects.new('3_Plane', me_cube_011)
ob_3_cube = bpy.data.objects.new('3_Cube', me_cube_006)
ob_2_cube_000 = bpy.data.objects.new('2_Cube.000', me_cube_008)
ob_4_bell = bpy.data.objects.new('4_Bell', me_cube_003)
ob_4_plane = bpy.data.objects.new('4_Plane', me_cube_018)
ob_4_cube = bpy.data.objects.new('4_Cube', me_cube_017)

# ---- transforms, parenting, visibility, modifiers, constraints
ob_endoflevelbend_001.location = (-17.5, -11.6, 0.0)
ob_endoflevelbend_001.rotation_euler = (0.0, 0.0, 4.712)
ob_endoflevelbend_001.lineart.crease_threshold = 0.0
ob_0_portal_4.location = (0.0, 20.8, 3.0)
ob_0_portal_4.lineart.crease_threshold = 0.0
ob_0_portal_1.location = (0.0, 15.2, 3.0)
ob_0_portal_1.lineart.crease_threshold = 0.0
ob_0_portal_2.location = (-2.8, 18.0, 3.0)
ob_0_portal_2.lineart.crease_threshold = 0.0
ob_0_portal_3.location = (2.8, 18.0, 3.0)
ob_0_portal_3.lineart.crease_threshold = 0.0
ob_0_plane_001.location = (0.0, 18.0, 0.0)
ob_0_plane_001.scale = (1.5, 1.5, 1.0)
ob_0_plane_001.lineart.crease_threshold = 0.0
ob_0_cube.location = (0.0, 18.0, 1.0)
ob_0_cube.scale = (1.5, 1.5, 1.0)
ob_0_cube.lineart.crease_threshold = 0.0
ob_0_plane.location = (0.0, 13.0, 0.0)
ob_0_plane.lineart.crease_threshold = 0.0
ob_1_text.location = (0.06, 23.31, 1.001)
ob_1_text.lineart.crease_threshold = 0.0
ob_1_door.location = (0.0, 23.9, 1.0)
ob_1_door.hide_viewport = True
ob_1_door.lineart.crease_threshold = 0.0
ob_1_plane.location = (0.0, 22.9, 1.0)
ob_1_plane.lineart.crease_threshold = 0.0
ob_1_cube.location = (0.0, 16.9, 1.0)
ob_1_cube.lineart.crease_threshold = 0.0
ob_endoflevelbend.location = (-2.5, 38.4, 1.0)
ob_endoflevelbend.lineart.crease_threshold = 0.0
ob_2_cube_002.location = (9.9, 18.0, 6.322)
ob_2_cube_002.lineart.crease_threshold = 0.0
ob_2_plane.location = (4.9, 18.0, 1.0)
ob_2_plane.lineart.crease_threshold = 0.0
ob_2_cube_001.location = (-1.1, 18.0, 1.0)
ob_2_cube_001.lineart.crease_threshold = 0.0
ob_2_bell.location = (9.9, 18.0, 5.4)
ob_2_bell.lineart.crease_threshold = 0.0
ob_3_cube_001.location = (-9.9, 18.0, 6.322)
ob_3_cube_001.lineart.crease_threshold = 0.0
ob_3_bell.location = (-9.9, 18.0, 5.4)
ob_3_bell.lineart.crease_threshold = 0.0
ob_3_plane.location = (-4.9, 18.0, 1.0)
ob_3_plane.lineart.crease_threshold = 0.0
ob_3_cube.location = (1.1, 18.0, 1.0)
ob_3_cube.lineart.crease_threshold = 0.0
ob_2_cube_000.location = (-5.737e-07, 8.1, 6.322)
ob_2_cube_000.lineart.crease_threshold = 0.0
ob_4_bell.location = (0.0, 8.1, 5.4)
ob_4_bell.lineart.crease_threshold = 0.0
ob_4_plane.location = (0.0, 13.1, 1.0)
ob_4_plane.lineart.crease_threshold = 0.0
ob_4_cube.location = (0.0, 19.1, 1.0)
ob_4_cube.lineart.crease_threshold = 0.0

# ---- collection membership
col_collection_1.objects.link(ob_endoflevelbend_001)
col_collection_1.objects.link(ob_0_portal_4)
col_collection_1.objects.link(ob_0_portal_1)
col_collection_1.objects.link(ob_0_portal_2)
col_collection_1.objects.link(ob_0_portal_3)
col_collection_1.objects.link(ob_0_plane_001)
col_collection_1.objects.link(ob_0_cube)
col_collection_1.objects.link(ob_0_plane)
col_collection_2.objects.link(ob_1_text)
col_collection_2.objects.link(ob_1_door)
col_collection_2.objects.link(ob_1_plane)
col_collection_2.objects.link(ob_1_cube)
col_collection_2.objects.link(ob_endoflevelbend)
col_collection_3.objects.link(ob_2_cube_002)
col_collection_3.objects.link(ob_2_plane)
col_collection_3.objects.link(ob_2_cube_001)
col_collection_3.objects.link(ob_2_bell)
col_collection_4.objects.link(ob_3_cube_001)
col_collection_4.objects.link(ob_3_bell)
col_collection_4.objects.link(ob_3_plane)
col_collection_4.objects.link(ob_3_cube)
col_collection_5.objects.link(ob_2_cube_000)
col_collection_5.objects.link(ob_4_bell)
col_collection_5.objects.link(ob_4_plane)
col_collection_5.objects.link(ob_4_cube)

# ---- scene / render settings (as saved in the file)
scene.frame_start = 1; scene.frame_end = 250; scene.frame_set(1)
scene.render.engine = 'BLENDER_EEVEE_NEXT'
scene.render.resolution_percentage = 50
scene.render.dither_intensity = 0.0
scene.cycles.use_denoising = False
scene.cycles.samples = 10
scene.cycles.sampling_pattern = 'TABULATED_SOBOL'
scene.cycles.light_sampling_threshold = 0.0
scene.cycles.use_adaptive_sampling = False
scene.cycles.use_light_tree = False
scene.cycles.blur_glossy = 0.0
scene.cycles.pixel_filter_type = 'GAUSSIAN'
scene.cycles.sample_clamp_indirect = 0.0
scene.view_settings.view_transform = 'Standard'
bpy.context.view_layer.update()

# ---- added for rendering (the .blend has no active camera and no usable light): camera, sun
cam_auto = bpy.data.cameras.new('AutoCamera')
cam_auto.lens = 50.0
cam_auto.sensor_width = 36.0
cam_auto.clip_end = 1317.45
ob_auto_camera = bpy.data.objects.new('AutoCamera', cam_auto)
scene.collection.objects.link(ob_auto_camera)
ob_auto_camera.location = (72.5188, -69.1826, 63.055)
ob_auto_camera.rotation_euler = (1.09748, -7.21219e-08, 0.694738)
scene.camera = ob_auto_camera
light_auto_sun = bpy.data.lights.new('AutoSun', 'SUN')
light_auto_sun.energy = 3.0
light_auto_sun.angle = 0.0523599
ob_auto_sun = bpy.data.objects.new('AutoSun', light_auto_sun)
scene.collection.objects.link(ob_auto_sun)
ob_auto_sun.rotation_euler = (0.872665, 0.174533, 0.523599)
bpy.context.view_layer.update()
